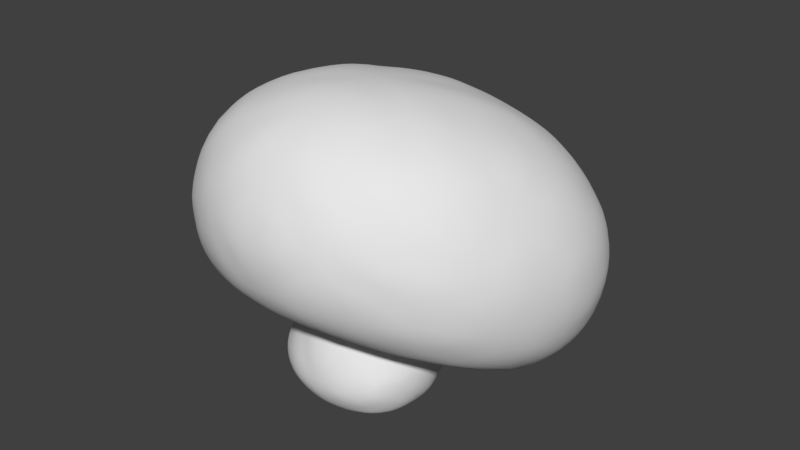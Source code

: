 # Source: MegaMushroom_.blend  (saved by Blender 2.79.0; exported with 4.5.12 LTS)
import bpy
from mathutils import Matrix  # noqa: F401  (used for matrix-valued properties, if any)

bpy.ops.wm.read_factory_settings(use_empty=True)
scene = bpy.context.scene
scene.name = 'Scene'

# ---- collections
col_collection_1 = bpy.data.collections.new('Collection 1'); scene.collection.children.link(col_collection_1)

# ---- materials (node trees are filled in below, after node groups)
mat_obj_big_kinoko = bpy.data.materials.new('obj_big_kinoko')
mat_obj_big_kinoko.alpha_threshold = 0.0
mat_obj_big_kinoko.use_transparent_shadow = False
mat_obj_big_kinoko.roughness = 0.5

# ---- material node trees

# ---- world
world_world = bpy.data.worlds.new('World'); scene.world = world_world
world_world.color = (0.05088, 0.05088, 0.05088)
world_world.use_sun_shadow = False
world_world.sun_shadow_jitter_overblur = 0.0
world_world.cycles.sampling_method = 'MANUAL'

# ---- meshes
me_polygon0_001 = bpy.data.meshes.new('polygon0.001')
me_polygon0_001.from_pydata([(-15.63, 40.47, 5.938), (-34.11, 33.09, 10.67), (-25.87, 33.81, -6.746), (-40.11, 26.65, -3.532), (-30.98, 26.82, -18.28), (-42.14, 15.57, -20.27), (-29.0, 17.25, -30.59), (-34.97, 3.704, -36.07), (-19.14, 11.62, -40.11), (-18.13, -3.298, -47.02), (-7.283, 8.402, -44.89), (0.001297, -6.242, -50.71), (7.283, 8.402, -44.89), (18.13, -3.298, -47.02), (19.14, 11.62, -40.11), (34.97, 3.704, -36.07), (29.0, 17.25, -30.59), (42.14, 15.57, -20.27), (30.98, 26.82, -18.28), (40.11, 26.65, -3.532), (25.87, 33.81, -6.746), (34.11, 33.09, 10.67), (15.63, 40.47, 5.938), (19.45, 39.75, 22.34), (0.0, 42.28, 9.195), (0.0, 42.56, 26.79), (-19.45, 39.75, 22.34), (13.16, -12.92, 4.989), (18.65, -19.73, 13.59), (0.0, 11.8, 14.42), (-20.1, -36.36, -17.72), (-37.08, -29.17, -5.587), (-26.92, -29.45, 1.238), (-42.86, -20.11, 10.09), (-30.22, -23.57, 11.41), (-30.32, -15.29, 25.5), (-20.54, -15.97, 25.5), (-11.78, -8.115, 40.67), (0.0, -11.91, 32.96), (11.78, -8.115, 40.67), (20.54, -15.97, 25.5), (30.32, -15.29, 25.5), (30.22, -23.57, 11.41), (42.86, -20.11, 10.09), (26.92, -29.45, 1.238), (37.08, -29.17, -5.587), (20.1, -36.36, -17.72), (-18.65, -19.73, 13.59), (-13.16, -12.92, 4.989), (-35.16, -9.219, 31.52), (-46.7, -6.048, 19.01), (-50.22, -12.89, 1.52), (-49.98, 6.659, 10.89), (-52.51, -1.887, -5.263), (-49.26, 12.99, -5.836), (-47.58, 2.8, -21.98), (35.16, -9.219, 31.52), (37.39, 3.932, 35.39), (46.7, -6.048, 19.01), (43.68, 12.45, 25.29), (49.98, 6.659, 10.89), (43.52, 21.5, 12.1), (49.26, 12.99, -5.836), (0.0, -38.26, -24.23), (17.92, -35.49, -32.3), (0.0, -37.47, -34.8), (12.42, -30.41, -41.85), (0.0, -30.79, -44.16), (0.001297, -19.68, -50.07), (-12.42, -30.41, -41.85), (-24.18, -15.51, -44.65), (-29.44, -26.88, -35.97), (-16.56, 25.19, -29.07), (-1e-06, 21.08, -35.98), (0.0, 30.6, -25.27), (16.56, 25.19, -29.07), (14.78, 35.96, -10.42), (-14.78, 35.96, -10.42), (0.0, 37.28, -11.45), (14.61, -32.68, -6.517), (0.0, -36.04, -13.02), (7.484, -13.62, 10.48), (-7.484, -13.62, 10.48), (-17.92, -35.49, -32.3), (-33.42, -30.58, -24.26), (-44.99, -22.59, -11.61), (-18.88, 1.812, 46.28), (0.0, 1.137, 49.18), (18.88, 1.812, 46.28), (-14.61, -32.68, -6.517), (-48.77, -10.84, -18.1), (-38.88, -8.107, -34.47), (-40.02, -20.26, -28.72), (50.22, -12.89, 1.52), (48.77, -10.84, -18.1), (44.99, -22.59, -11.61), (40.02, -20.26, -28.72), (33.42, -30.58, -24.26), (29.44, -26.88, -35.97), (-31.63, 17.48, 38.76), (-16.64, 32.87, 40.38), (-15.77, 16.66, 48.95), (0.0, 33.45, 42.97), (0.0, 16.76, 50.71), (15.77, 16.66, 48.95), (-43.52, 21.5, 12.1), (-43.68, 12.45, 25.29), (-37.39, 3.932, 35.39), (-33.12, 29.69, 29.58), (52.51, -1.887, -5.263), (47.58, 2.8, -21.98), (16.64, 32.87, 40.38), (31.63, 17.48, 38.76), (38.88, -8.107, -34.47), (24.18, -15.51, -44.65), (33.12, 29.69, 29.58)], [], [(2, 1, 0), (3, 1, 2), (4, 3, 2), (5, 3, 4), (6, 5, 4), (7, 5, 6), (8, 7, 6), (9, 7, 8), (10, 9, 8), (11, 9, 10), (12, 11, 10), (13, 11, 12), (14, 13, 12), (15, 13, 14), (16, 15, 14), (17, 15, 16), (18, 17, 16), (19, 17, 18), (20, 19, 18), (21, 19, 20), (22, 21, 20), (23, 21, 22), (24, 23, 22), (25, 23, 24), (26, 25, 24), (29, 28, 27), (32, 31, 30), (33, 31, 32), (34, 33, 32), (35, 33, 34), (36, 35, 34), (37, 35, 36), (38, 37, 36), (39, 37, 38), (40, 39, 38), (41, 39, 40), (42, 41, 40), (43, 41, 42), (44, 43, 42), (45, 43, 44), (46, 45, 44), (48, 47, 29), (50, 33, 49), (51, 33, 50), (52, 51, 50), (53, 51, 52), (54, 53, 52), (55, 53, 54), (5, 55, 54), (58, 57, 56), (59, 57, 58), (60, 59, 58), (61, 59, 60), (62, 61, 60), (19, 61, 62), (17, 19, 62), (65, 64, 63), (66, 64, 65), (67, 66, 65), (68, 66, 67), (69, 68, 67), (70, 68, 69), (71, 70, 69), (72, 8, 6), (73, 8, 72), (74, 73, 72), (75, 73, 74), (76, 75, 74), (18, 75, 76), (20, 18, 76), (77, 74, 72), (78, 74, 77), (24, 78, 77), (76, 78, 24), (22, 76, 24), (20, 76, 22), (79, 46, 44), (80, 46, 79), (81, 80, 79), (82, 80, 81), (38, 82, 81), (36, 82, 38), (30, 83, 63), (84, 83, 30), (31, 84, 30), (85, 84, 31), (33, 85, 31), (37, 86, 49), (87, 86, 37), (39, 87, 37), (88, 87, 39), (56, 88, 39), (80, 63, 46), (30, 63, 80), (89, 30, 80), (32, 30, 89), (82, 32, 89), (91, 90, 55), (92, 90, 91), (71, 92, 91), (84, 92, 71), (83, 84, 71), (95, 94, 93), (96, 94, 95), (97, 96, 95), (98, 96, 97), (64, 98, 97), (101, 100, 99), (102, 100, 101), (103, 102, 101), (104, 102, 103), (87, 104, 103), (54, 3, 5), (105, 3, 54), (52, 105, 54), (106, 105, 52), (50, 106, 52), (7, 55, 5), (91, 55, 7), (70, 91, 7), (71, 91, 70), (107, 50, 49), (106, 50, 107), (99, 106, 107), (108, 106, 99), (93, 60, 58), (109, 60, 93), (94, 109, 93), (110, 109, 94), (102, 25, 100), (111, 25, 102), (104, 111, 102), (112, 111, 104), (110, 15, 17), (113, 15, 110), (94, 113, 110), (96, 113, 94), (4, 72, 6), (77, 72, 4), (2, 77, 4), (0, 77, 2), (81, 40, 38), (42, 40, 81), (44, 42, 81), (65, 69, 67), (83, 69, 65), (63, 83, 65), (105, 1, 3), (108, 1, 105), (106, 108, 105), (73, 10, 8), (12, 10, 73), (14, 12, 73), (75, 14, 73), (16, 14, 75), (18, 16, 75), (100, 108, 99), (26, 108, 100), (25, 26, 100), (62, 110, 17), (109, 110, 62), (60, 109, 62), (86, 107, 49), (101, 107, 86), (87, 101, 86), (26, 1, 108), (0, 1, 26), (24, 0, 26), (104, 57, 112), (88, 57, 104), (87, 88, 104), (15, 114, 13), (113, 114, 15), (34, 82, 36), (32, 82, 34), (98, 113, 96), (114, 113, 98), (90, 53, 55), (51, 53, 90), (43, 95, 93), (45, 95, 43), (115, 111, 112), (23, 111, 115), (41, 56, 39), (43, 56, 41), (43, 58, 56), (93, 58, 43), (92, 85, 90), (84, 85, 92), (46, 64, 97), (63, 64, 46), (21, 61, 19), (115, 61, 21), (115, 59, 61), (112, 59, 115), (51, 85, 33), (90, 85, 51), (49, 35, 37), (33, 35, 49), (114, 66, 68), (98, 66, 114), (13, 68, 11), (114, 68, 13), (9, 68, 70), (11, 68, 9), (45, 97, 95), (46, 97, 45), (70, 7, 9), (107, 101, 99), (88, 56, 57), (23, 115, 21), (89, 80, 82), (79, 44, 81), (83, 71, 69), (64, 66, 98), (0, 24, 77), (78, 76, 74), (87, 103, 101), (25, 111, 23), (112, 57, 59)])
me_polygon0_001.polygons.foreach_set('use_smooth', [True] * 220)
_uv = me_polygon0_001.uv_layers.new(name='polygon0_UVs0')
_uv.uv.foreach_set('vector', [0.4915, 0.5819, 0.4915, 0.5819, 0.4915, 0.5819, 0.4915, 0.5819, 0.4915, 0.5819, 0.4915, 0.5819, 0.4915, 0.5819, 0.4915, 0.5819, 0.4915, 0.5819, 0.4915, 0.5819, 0.4915, 0.5819, 0.4915, 0.5819, 0.4915, 0.5819, 0.4915, 0.5819, 0.4915, 0.5819, 0.4915, 0.5819, 0.4915, 0.5819, 0.4915, 0.5819, 0.4915, 0.5819, 0.4915, 0.5819, 0.4915, 0.5819, 0.4915, 0.5819, 0.4915, 0.5819, 0.4915, 0.5819, 0.4915, 0.5819, 0.4915, 0.5819, 0.4915, 0.5819, 0.4915, 0.5819, 0.4915, 0.5819, 0.4915, 0.5819, 0.4915, 0.5819, 0.4915, 0.5819, 0.4915, 0.5819, 0.4915, 0.5819, 0.4915, 0.5819, 0.4915, 0.5819, 0.4915, 0.5819, 0.4915, 0.5819, 0.4915, 0.5819, 0.4915, 0.5819, 0.4915, 0.5819, 0.4915, 0.5819, 0.4915, 0.5819, 0.4915, 0.5819, 0.4915, 0.5819, 0.4915, 0.5819, 0.4915, 0.5819, 0.4915, 0.5819, 0.4915, 0.5819, 0.4915, 0.5819, 0.4915, 0.5819, 0.4915, 0.5819, 0.4915, 0.5819, 0.4915, 0.5819, 0.4915, 0.5819, 0.4915, 0.5819, 0.4915, 0.5819, 0.4915, 0.5819, 0.4915, 0.5819, 0.4915, 0.5819, 0.4915, 0.5819, 0.4915, 0.5819, 0.4915, 0.5819, 0.4915, 0.5819, 0.4915, 0.5819, 0.4915, 0.5819, 0.4915, 0.5819, 0.4915, 0.5819, 0.4915, 0.5819, 0.4915, 0.5819, 0.4915, 0.5819, 0.4915, 0.5819, 0.4915, 0.5819, 0.4915, 0.5819, 0.4915, 0.5819, 1.005, 1.978, 0.6041, 0.9072, 0.6614, 1.443, 0.1328, 0.04938, 0.2208, 0.09381, 0.2746, 0.09991, 0.09772, 0.1585, 0.2208, 0.09381, 0.1328, 0.04938, 0.06165, 0.0495, 0.09772, 0.1585, 0.1328, 0.04938, 0.0285, 0.1238, 0.09772, 0.1585, 0.06165, 0.0495, 0.005676, 0.03198, 0.0285, 0.1238, 0.06165, 0.0495, -0.06042, 0.1075, 0.0285, 0.1238, 0.005676, 0.03198, -0.05658, 0.02051, -0.06042, 0.1075, 0.005676, 0.03198, -0.06042, 0.1075, -0.06042, 0.1075, -0.05658, 0.02051, 0.005676, 0.03198, -0.06042, 0.1075, -0.05658, 0.02051, 0.0285, 0.1238, -0.06042, 0.1075, 0.005676, 0.03198, 0.06165, 0.0495, 0.0285, 0.1238, 0.005676, 0.03198, 0.09772, 0.1585, 0.0285, 0.1238, 0.06165, 0.0495, 0.1328, 0.04938, 0.09772, 0.1585, 0.06165, 0.0495, 0.2208, 0.09381, 0.09772, 0.1585, 0.1328, 0.04938, 0.2746, 0.09991, 0.2208, 0.09381, 0.1328, 0.04938, 0.6614, 1.443, 0.5999, 0.9225, 1.005, 1.978, -0.01434, 0.6934, 0.2072, 0.548, -0.1743, 0.5451, 0.2815, 0.7319, 0.2072, 0.548, -0.01434, 0.6934, 0.01697, 0.959, 0.2815, 0.7319, -0.01434, 0.6934, 0.3051, 0.9598, 0.2815, 0.7319, 0.01697, 0.959, 0.214, 1.197, 0.3051, 0.9598, 0.01697, 0.959, 0.513, 1.172, 0.3051, 0.9598, 0.214, 1.197, 0.4033, 1.357, 0.513, 1.172, 0.214, 1.197, -0.01434, 0.6934, -0.3154, 0.713, -0.1743, 0.5451, -0.2277, 0.9298, -0.3154, 0.713, -0.01434, 0.6934, 0.01697, 0.959, -0.2277, 0.9298, -0.01434, 0.6934, -0.09937, 1.181, -0.2277, 0.9298, 0.01697, 0.959, 0.214, 1.197, -0.09937, 1.181, 0.01697, 0.959, 0.08984, 1.391, -0.09937, 1.181, 0.214, 1.197, 0.4033, 1.357, 0.08984, 1.391, 0.214, 1.197, 0.0003052, 0.6682, 0.2855, 0.7192, 0.0003052, 0.6481, 0.198, 0.8493, 0.2855, 0.7192, 0.0003052, 0.6682, 0.0003052, 0.8395, 0.198, 0.8493, 0.0003052, 0.6682, 0.0003052, 1.124, 0.198, 0.8493, 0.0003052, 0.8395, -0.1974, 0.8493, 0.0003052, 1.124, 0.0003052, 0.8395, -0.3845, 1.231, 0.0003052, 1.124, -0.1974, 0.8493, -0.4682, 0.9398, -0.3845, 1.231, -0.1974, 0.8493, -0.2603, 1.131, -0.3, 1.326, -0.4517, 1.158, -0.00531, 1.253, -0.3, 1.326, -0.2603, 1.131, -0.00531, 1.064, -0.00531, 1.253, -0.2603, 1.131, 0.2497, 1.131, -0.00531, 1.253, -0.00531, 1.064, 0.2223, 0.8022, 0.2497, 1.131, -0.00531, 1.064, 0.4716, 0.9409, 0.2497, 1.131, 0.2223, 0.8022, 0.393, 0.7374, 0.4716, 0.9409, 0.2223, 0.8022, -0.2328, 0.8022, -0.00531, 1.064, -0.2603, 1.131, -0.00531, 0.8203, -0.00531, 1.064, -0.2328, 0.8022, -0.00531, 0.4562, -0.00531, 0.8203, -0.2328, 0.8022, 0.2223, 0.8022, -0.00531, 0.8203, -0.00531, 0.4562, 0.2354, 0.5137, 0.2223, 0.8022, -0.00531, 0.4562, 0.393, 0.7374, 0.2223, 0.8022, 0.2354, 0.5137, 0.2075, 0.03082, 0.2746, 0.09991, 0.1328, 0.04938, 0.2717, 0.01953, 0.2746, 0.09991, 0.2075, 0.03082, 0.05627, 0.007019, 0.2717, 0.01953, 0.2075, 0.03082, 0.05627, 0.007019, 0.2717, 0.01953, 0.05627, 0.007019, -0.05658, 0.02051, 0.05627, 0.007019, 0.05627, 0.007019, 0.005676, 0.03198, 0.05627, 0.007019, -0.05658, 0.02051, 0.5077, 0.3592, 0.5077, 0.3592, 0.5077, 0.3592, 0.5077, 0.3592, 0.5077, 0.3592, 0.5077, 0.3592, 0.5077, 0.3592, 0.5077, 0.3592, 0.5077, 0.3592, 0.5077, 0.3592, 0.5077, 0.3592, 0.5077, 0.3592, 0.5077, 0.3592, 0.5077, 0.3592, 0.5077, 0.3592, 0.4719, 0.1265, 0.2817, 0.5251, 0.4045, 0.4726, 0.2754, 0.4855, 0.2817, 0.5251, 0.4719, 0.1265, 0.4719, 0.1265, 0.2754, 0.4855, 0.4719, 0.1265, 0.2817, 0.5251, 0.2754, 0.4855, 0.4719, 0.1265, 0.4045, 0.4726, 0.2817, 0.5251, 0.4719, 0.1265, 0.2717, 0.01953, 0.337, 0.09515, 0.2746, 0.09991, 0.2746, 0.09991, 0.337, 0.09515, 0.2717, 0.01953, 0.2075, 0.03082, 0.2746, 0.09991, 0.2717, 0.01953, 0.1328, 0.04938, 0.2746, 0.09991, 0.2075, 0.03082, 0.05627, 0.007019, 0.1328, 0.04938, 0.2075, 0.03082, 0.4915, 0.5819, 0.4915, 0.5819, 0.4915, 0.5819, 0.4915, 0.5819, 0.4915, 0.5819, 0.4915, 0.5819, 0.4915, 0.5819, 0.4915, 0.5819, 0.4915, 0.5819, 0.4915, 0.5819, 0.4915, 0.5819, 0.4915, 0.5819, 0.4915, 0.5819, 0.4915, 0.5819, 0.4915, 0.5819, 0.4915, 0.5819, 0.4915, 0.5819, 0.4915, 0.5819, 0.4915, 0.5819, 0.4915, 0.5819, 0.4915, 0.5819, 0.4915, 0.5819, 0.4915, 0.5819, 0.4915, 0.5819, 0.4915, 0.5819, 0.4915, 0.5819, 0.4915, 0.5819, 0.4915, 0.5819, 0.4915, 0.5819, 0.4915, 0.5819, -0.2382, 0.7446, -0.2512, 1.14, -0.4775, 0.765, 0.0, 1.08, -0.2512, 1.14, -0.2382, 0.7446, 0.0, 0.7469, 0.0, 1.08, -0.2382, 0.7446, 0.2381, 0.7446, 0.0, 1.08, 0.0, 0.7469, 0.0, 0.3597, 0.2381, 0.7446, 0.0, 0.7469, 0.214, 1.197, 0.08984, 1.391, 0.4033, 1.357, -0.09937, 1.181, 0.08984, 1.391, 0.214, 1.197, 0.01697, 0.959, -0.09937, 1.181, 0.214, 1.197, -0.2277, 0.9298, -0.09937, 1.181, 0.01697, 0.959, -0.01434, 0.6934, -0.2277, 0.9298, 0.01697, 0.959, 0.4915, 0.5819, 0.4915, 0.5819, 0.4915, 0.5819, 0.4915, 0.5819, 0.4915, 0.5819, 0.4915, 0.5819, 0.4915, 0.5819, 0.4915, 0.5819, 0.4915, 0.5819, 0.4915, 0.5819, 0.4915, 0.5819, 0.4915, 0.5819, -0.3154, 0.713, -0.01434, 0.6934, -0.1743, 0.5451, -0.2277, 0.9298, -0.01434, 0.6934, -0.3154, 0.713, -0.454, 0.8965, -0.2277, 0.9298, -0.3154, 0.713, -0.3929, 1.137, -0.2277, 0.9298, -0.454, 0.8965, 0.2815, 0.7319, 0.01697, 0.959, -0.01434, 0.6934, 0.3051, 0.9598, 0.01697, 0.959, 0.2815, 0.7319, 0.5485, 0.9267, 0.3051, 0.9598, 0.2815, 0.7319, 0.513, 1.172, 0.3051, 0.9598, 0.5485, 0.9267, 0.0, 1.08, 0.0, 1.365, -0.2512, 1.14, 0.2512, 1.14, 0.0, 1.365, 0.0, 1.08, 0.2381, 0.7446, 0.2512, 1.14, 0.0, 1.08, 0.4775, 0.765, 0.2512, 1.14, 0.2381, 0.7446, 0.4915, 0.5819, 0.4915, 0.5819, 0.4915, 0.5819, 0.4915, 0.5819, 0.4915, 0.5819, 0.4915, 0.5819, 0.4915, 0.5819, 0.4915, 0.5819, 0.4915, 0.5819, 0.4915, 0.5819, 0.4915, 0.5819, 0.4915, 0.5819, -0.4822, 0.9409, -0.2603, 1.131, -0.4517, 1.158, -0.2328, 0.8022, -0.2603, 1.131, -0.4822, 0.9409, -0.4036, 0.7374, -0.2328, 0.8022, -0.4822, 0.9409, -0.246, 0.5137, -0.2328, 0.8022, -0.4036, 0.7374, 0.05627, 0.007019, 0.005676, 0.03198, -0.05658, 0.02051, 0.06165, 0.0495, 0.005676, 0.03198, 0.05627, 0.007019, 0.1328, 0.04938, 0.06165, 0.0495, 0.05627, 0.007019, 0.0003052, 0.6682, -0.1974, 0.8493, 0.0003052, 0.8395, -0.2849, 0.7192, -0.1974, 0.8493, 0.0003052, 0.6682, 0.0003052, 0.6481, -0.2849, 0.7192, 0.0003052, 0.6682, -0.09937, 1.181, -0.1563, 1.373, 0.08984, 1.391, -0.3929, 1.137, -0.1563, 1.373, -0.09937, 1.181, -0.2277, 0.9298, -0.3929, 1.137, -0.09937, 1.181, -0.00531, 1.253, -0.1174, 1.388, -0.3, 1.326, 0.1068, 1.388, -0.1174, 1.388, -0.00531, 1.253, 0.2894, 1.326, 0.1068, 1.388, -0.00531, 1.253, 0.2497, 1.131, 0.2894, 1.326, -0.00531, 1.253, 0.4412, 1.158, 0.2894, 1.326, 0.2497, 1.131, 0.4716, 0.9409, 0.4412, 1.158, 0.2497, 1.131, -0.2512, 1.14, -0.5, 1.026, -0.4775, 0.765, -0.2798, 1.317, -0.5, 1.026, -0.2512, 1.14, 0.0, 1.365, -0.2798, 1.317, -0.2512, 1.14, 0.214, 1.197, 0.513, 1.172, 0.4033, 1.357, 0.3051, 0.9598, 0.513, 1.172, 0.214, 1.197, 0.01697, 0.959, 0.3051, 0.9598, 0.214, 1.197, -0.2733, 0.5237, -0.5396, 0.5568, -0.5502, 0.4522, -0.2286, 0.7364, -0.5396, 0.5568, -0.2733, 0.5237, -0.001892, 0.5132, -0.2286, 0.7364, -0.2733, 0.5237, 0.4915, 0.5819, 0.4915, 0.5819, 0.4915, 0.5819, 0.4915, 0.5819, 0.4915, 0.5819, 0.4915, 0.5819, 0.4915, 0.5819, 0.4915, 0.5819, 0.4915, 0.5819, 0.2249, 0.7364, 0.5358, 0.5568, 0.4171, 0.7492, 0.2696, 0.5237, 0.5358, 0.5568, 0.2249, 0.7364, -0.001892, 0.5132, 0.2696, 0.5237, 0.2249, 0.7364, 0.4915, 0.5819, 0.4915, 0.5819, 0.4915, 0.5819, 0.4915, 0.5819, 0.4915, 0.5819, 0.4915, 0.5819, 0.06165, 0.0495, 0.05627, 0.007019, 0.005676, 0.03198, 0.1328, 0.04938, 0.05627, 0.007019, 0.06165, 0.0495, 0.4915, 0.5819, 0.4915, 0.5819, 0.4915, 0.5819, 0.4915, 0.5819, 0.4915, 0.5819, 0.4915, 0.5819, 0.5485, 0.9267, 0.3051, 0.9598, 0.513, 1.172, 0.2815, 0.7319, 0.3051, 0.9598, 0.5485, 0.9267, 0.5077, 0.3592, 0.5077, 0.3592, 0.5077, 0.3592, 0.5077, 0.3592, 0.5077, 0.3592, 0.5077, 0.3592, 0.5, 1.026, 0.2512, 1.14, 0.4775, 0.765, 0.2798, 1.317, 0.2512, 1.14, 0.5, 1.026, 0.3931, 0.1588, 0.3617, 0.6055, 0.3466, 0.1001, 0.429, 0.6348, 0.3617, 0.6055, 0.3931, 0.1588, 0.2072, 0.548, -0.01434, 0.6934, -0.1743, 0.5451, 0.2815, 0.7319, -0.01434, 0.6934, 0.2072, 0.548, 0.4915, 0.5819, 0.4915, 0.5819, 0.4915, 0.5819, 0.4915, 0.5819, 0.4915, 0.5819, 0.4915, 0.5819, 0.5077, 0.3592, 0.5077, 0.3592, 0.5077, 0.3592, 0.5077, 0.3592, 0.5077, 0.3592, 0.5077, 0.3592, -0.1563, 1.373, -0.09937, 1.181, 0.08984, 1.391, -0.3929, 1.137, -0.09937, 1.181, -0.1563, 1.373, -0.3929, 1.137, -0.2277, 0.9298, -0.09937, 1.181, -0.454, 0.8965, -0.2277, 0.9298, -0.3929, 1.137, 0.4915, 0.5819, 0.4915, 0.5819, 0.4915, 0.5819, 0.4915, 0.5819, 0.4915, 0.5819, 0.4915, 0.5819, 0.3617, 0.6055, 0.3931, 0.1588, 0.3466, 0.1001, 0.429, 0.6348, 0.3931, 0.1588, 0.3617, 0.6055, 0.3851, 1.231, 0.198, 0.8493, 0.0003052, 1.124, 0.4688, 0.9398, 0.198, 0.8493, 0.3851, 1.231, 0.2889, 1.544, 0.0003052, 1.124, 0.0003052, 1.469, 0.3851, 1.231, 0.0003052, 1.124, 0.2889, 1.544, -0.2883, 1.544, 0.0003052, 1.124, -0.3845, 1.231, 0.0003052, 1.469, 0.0003052, 1.124, -0.2883, 1.544, 0.5077, 0.3592, 0.5077, 0.3592, 0.5077, 0.3592, 0.5077, 0.3592, 0.5077, 0.3592, 0.5077, 0.3592, 0.4915, 0.5819, 0.4915, 0.5819, 0.4915, 0.5819, -0.5396, 0.5568, -0.2286, 0.7364, -0.4209, 0.7492, 0.2696, 0.5237, 0.5465, 0.4522, 0.5358, 0.5568, 0.4915, 0.5819, 0.4915, 0.5819, 0.4915, 0.5819, 0.2075, 0.03082, 0.2717, 0.01953, 0.05627, 0.007019, 0.2075, 0.03082, 0.1328, 0.04938, 0.05627, 0.007019, -0.2849, 0.7192, -0.4682, 0.9398, -0.1974, 0.8493, 0.2855, 0.7192, 0.198, 0.8493, 0.4688, 0.9398, -0.246, 0.5137, -0.00531, 0.4562, -0.2328, 0.8022, -0.00531, 0.8203, 0.2223, 0.8022, -0.00531, 1.064, 0.0, 0.3597, 0.0, 0.7469, -0.2382, 0.7446, 0.0, 1.365, 0.2512, 1.14, 0.2798, 1.317, -0.454, 0.8965, -0.3154, 0.713, -0.2277, 0.9298])
_uv.active_render = True
_uv = me_polygon0_001.uv_layers.new(name='UVMap')
_uv.uv.foreach_set('vector', [0.4915, 0.5819, 0.4915, 0.5819, 0.4915, 0.5819, 0.4915, 0.5819, 0.4915, 0.5819, 0.4915, 0.5819, 0.4915, 0.5819, 0.4915, 0.5819, 0.4915, 0.5819, 0.4915, 0.5819, 0.4915, 0.5819, 0.4915, 0.5819, 0.4915, 0.5819, 0.4915, 0.5819, 0.4915, 0.5819, 0.4915, 0.5819, 0.4915, 0.5819, 0.4915, 0.5819, 0.4915, 0.5819, 0.4915, 0.5819, 0.4915, 0.5819, 0.4915, 0.5819, 0.4915, 0.5819, 0.4915, 0.5819, 0.4915, 0.5819, 0.4915, 0.5819, 0.4915, 0.5819, 0.4915, 0.5819, 0.4915, 0.5819, 0.4915, 0.5819, 0.4915, 0.5819, 0.4915, 0.5819, 0.4915, 0.5819, 0.4915, 0.5819, 0.4915, 0.5819, 0.4915, 0.5819, 0.4915, 0.5819, 0.4915, 0.5819, 0.4915, 0.5819, 0.4915, 0.5819, 0.4915, 0.5819, 0.4915, 0.5819, 0.4915, 0.5819, 0.4915, 0.5819, 0.4915, 0.5819, 0.4915, 0.5819, 0.4915, 0.5819, 0.4915, 0.5819, 0.4915, 0.5819, 0.4915, 0.5819, 0.4915, 0.5819, 0.4915, 0.5819, 0.4915, 0.5819, 0.4915, 0.5819, 0.4915, 0.5819, 0.4915, 0.5819, 0.4915, 0.5819, 0.4915, 0.5819, 0.4915, 0.5819, 0.4915, 0.5819, 0.4915, 0.5819, 0.4915, 0.5819, 0.4915, 0.5819, 0.4915, 0.5819, 0.4915, 0.5819, 0.4915, 0.5819, 0.4915, 0.5819, 0.4915, 0.5819, 0.4915, 0.5819, 0.4915, 0.5819, 0.4915, 0.5819, 0.4915, 0.5819, 0.4915, 0.5819, 0.4915, 0.5819, 0.4915, 0.5819, 1.005, 1.978, 0.6041, 0.9072, 0.6614, 1.443, 0.1328, 0.04938, 0.2208, 0.09381, 0.2746, 0.09991, 0.09772, 0.1585, 0.2208, 0.09381, 0.1328, 0.04938, 0.06165, 0.0495, 0.09772, 0.1585, 0.1328, 0.04938, 0.0285, 0.1238, 0.09772, 0.1585, 0.06165, 0.0495, 0.005676, 0.03198, 0.0285, 0.1238, 0.06165, 0.0495, -0.06042, 0.1075, 0.0285, 0.1238, 0.005676, 0.03198, -0.05658, 0.02051, -0.06042, 0.1075, 0.005676, 0.03198, -0.06042, 0.1075, -0.06042, 0.1075, -0.05658, 0.02051, 0.005676, 0.03198, -0.06042, 0.1075, -0.05658, 0.02051, 0.0285, 0.1238, -0.06042, 0.1075, 0.005676, 0.03198, 0.06165, 0.0495, 0.0285, 0.1238, 0.005676, 0.03198, 0.09772, 0.1585, 0.0285, 0.1238, 0.06165, 0.0495, 0.1328, 0.04938, 0.09772, 0.1585, 0.06165, 0.0495, 0.2208, 0.09381, 0.09772, 0.1585, 0.1328, 0.04938, 0.2746, 0.09991, 0.2208, 0.09381, 0.1328, 0.04938, 0.6614, 1.443, 0.5999, 0.9225, 1.005, 1.978, -0.01434, 0.6934, 0.2072, 0.548, -0.1743, 0.5451, 0.2815, 0.7319, 0.2072, 0.548, -0.01434, 0.6934, 0.01697, 0.959, 0.2815, 0.7319, -0.01434, 0.6934, 0.3051, 0.9598, 0.2815, 0.7319, 0.01697, 0.959, 0.214, 1.197, 0.3051, 0.9598, 0.01697, 0.959, 0.513, 1.172, 0.3051, 0.9598, 0.214, 1.197, 0.4033, 1.357, 0.513, 1.172, 0.214, 1.197, -0.01434, 0.6934, -0.3154, 0.713, -0.1743, 0.5451, -0.2277, 0.9298, -0.3154, 0.713, -0.01434, 0.6934, 0.01697, 0.959, -0.2277, 0.9298, -0.01434, 0.6934, -0.09937, 1.181, -0.2277, 0.9298, 0.01697, 0.959, 0.214, 1.197, -0.09937, 1.181, 0.01697, 0.959, 0.08984, 1.391, -0.09937, 1.181, 0.214, 1.197, 0.4033, 1.357, 0.08984, 1.391, 0.214, 1.197, 0.0003052, 0.6682, 0.2855, 0.7192, 0.0003052, 0.6481, 0.198, 0.8493, 0.2855, 0.7192, 0.0003052, 0.6682, 0.0003052, 0.8395, 0.198, 0.8493, 0.0003052, 0.6682, 0.0003052, 1.124, 0.198, 0.8493, 0.0003052, 0.8395, -0.1974, 0.8493, 0.0003052, 1.124, 0.0003052, 0.8395, -0.3845, 1.231, 0.0003052, 1.124, -0.1974, 0.8493, -0.4682, 0.9398, -0.3845, 1.231, -0.1974, 0.8493, -0.2603, 1.131, -0.3, 1.326, -0.4517, 1.158, -0.00531, 1.253, -0.3, 1.326, -0.2603, 1.131, -0.00531, 1.064, -0.00531, 1.253, -0.2603, 1.131, 0.2497, 1.131, -0.00531, 1.253, -0.00531, 1.064, 0.2223, 0.8022, 0.2497, 1.131, -0.00531, 1.064, 0.4716, 0.9409, 0.2497, 1.131, 0.2223, 0.8022, 0.393, 0.7374, 0.4716, 0.9409, 0.2223, 0.8022, -0.2328, 0.8022, -0.00531, 1.064, -0.2603, 1.131, -0.00531, 0.8203, -0.00531, 1.064, -0.2328, 0.8022, -0.00531, 0.4562, -0.00531, 0.8203, -0.2328, 0.8022, 0.2223, 0.8022, -0.00531, 0.8203, -0.00531, 0.4562, 0.2354, 0.5137, 0.2223, 0.8022, -0.00531, 0.4562, 0.393, 0.7374, 0.2223, 0.8022, 0.2354, 0.5137, 0.2075, 0.03082, 0.2746, 0.09991, 0.1328, 0.04938, 0.2717, 0.01953, 0.2746, 0.09991, 0.2075, 0.03082, 0.05627, 0.007019, 0.2717, 0.01953, 0.2075, 0.03082, 0.05627, 0.007019, 0.2717, 0.01953, 0.05627, 0.007019, -0.05658, 0.02051, 0.05627, 0.007019, 0.05627, 0.007019, 0.005676, 0.03198, 0.05627, 0.007019, -0.05658, 0.02051, 0.5077, 0.3592, 0.5077, 0.3592, 0.5077, 0.3592, 0.5077, 0.3592, 0.5077, 0.3592, 0.5077, 0.3592, 0.5077, 0.3592, 0.5077, 0.3592, 0.5077, 0.3592, 0.5077, 0.3592, 0.5077, 0.3592, 0.5077, 0.3592, 0.5077, 0.3592, 0.5077, 0.3592, 0.5077, 0.3592, 0.4719, 0.1265, 0.2817, 0.5251, 0.4045, 0.4726, 0.2754, 0.4855, 0.2817, 0.5251, 0.4719, 0.1265, 0.4719, 0.1265, 0.2754, 0.4855, 0.4719, 0.1265, 0.2817, 0.5251, 0.2754, 0.4855, 0.4719, 0.1265, 0.4045, 0.4726, 0.2817, 0.5251, 0.4719, 0.1265, 0.2717, 0.01953, 0.337, 0.09515, 0.2746, 0.09991, 0.2746, 0.09991, 0.337, 0.09515, 0.2717, 0.01953, 0.2075, 0.03082, 0.2746, 0.09991, 0.2717, 0.01953, 0.1328, 0.04938, 0.2746, 0.09991, 0.2075, 0.03082, 0.05627, 0.007019, 0.1328, 0.04938, 0.2075, 0.03082, 0.4915, 0.5819, 0.4915, 0.5819, 0.4915, 0.5819, 0.4915, 0.5819, 0.4915, 0.5819, 0.4915, 0.5819, 0.4915, 0.5819, 0.4915, 0.5819, 0.4915, 0.5819, 0.4915, 0.5819, 0.4915, 0.5819, 0.4915, 0.5819, 0.4915, 0.5819, 0.4915, 0.5819, 0.4915, 0.5819, 0.4915, 0.5819, 0.4915, 0.5819, 0.4915, 0.5819, 0.4915, 0.5819, 0.4915, 0.5819, 0.4915, 0.5819, 0.4915, 0.5819, 0.4915, 0.5819, 0.4915, 0.5819, 0.4915, 0.5819, 0.4915, 0.5819, 0.4915, 0.5819, 0.4915, 0.5819, 0.4915, 0.5819, 0.4915, 0.5819, -0.2382, 0.7446, -0.2512, 1.14, -0.4775, 0.765, 0.0, 1.08, -0.2512, 1.14, -0.2382, 0.7446, 0.0, 0.7469, 0.0, 1.08, -0.2382, 0.7446, 0.2381, 0.7446, 0.0, 1.08, 0.0, 0.7469, 0.0, 0.3597, 0.2381, 0.7446, 0.0, 0.7469, 0.214, 1.197, 0.08984, 1.391, 0.4033, 1.357, -0.09937, 1.181, 0.08984, 1.391, 0.214, 1.197, 0.01697, 0.959, -0.09937, 1.181, 0.214, 1.197, -0.2277, 0.9298, -0.09937, 1.181, 0.01697, 0.959, -0.01434, 0.6934, -0.2277, 0.9298, 0.01697, 0.959, 0.4915, 0.5819, 0.4915, 0.5819, 0.4915, 0.5819, 0.4915, 0.5819, 0.4915, 0.5819, 0.4915, 0.5819, 0.4915, 0.5819, 0.4915, 0.5819, 0.4915, 0.5819, 0.4915, 0.5819, 0.4915, 0.5819, 0.4915, 0.5819, -0.3154, 0.713, -0.01434, 0.6934, -0.1743, 0.5451, -0.2277, 0.9298, -0.01434, 0.6934, -0.3154, 0.713, -0.454, 0.8965, -0.2277, 0.9298, -0.3154, 0.713, -0.3929, 1.137, -0.2277, 0.9298, -0.454, 0.8965, 0.2815, 0.7319, 0.01697, 0.959, -0.01434, 0.6934, 0.3051, 0.9598, 0.01697, 0.959, 0.2815, 0.7319, 0.5485, 0.9267, 0.3051, 0.9598, 0.2815, 0.7319, 0.513, 1.172, 0.3051, 0.9598, 0.5485, 0.9267, 0.0, 1.08, 0.0, 1.365, -0.2512, 1.14, 0.2512, 1.14, 0.0, 1.365, 0.0, 1.08, 0.2381, 0.7446, 0.2512, 1.14, 0.0, 1.08, 0.4775, 0.765, 0.2512, 1.14, 0.2381, 0.7446, 0.4915, 0.5819, 0.4915, 0.5819, 0.4915, 0.5819, 0.4915, 0.5819, 0.4915, 0.5819, 0.4915, 0.5819, 0.4915, 0.5819, 0.4915, 0.5819, 0.4915, 0.5819, 0.4915, 0.5819, 0.4915, 0.5819, 0.4915, 0.5819, -0.4822, 0.9409, -0.2603, 1.131, -0.4517, 1.158, -0.2328, 0.8022, -0.2603, 1.131, -0.4822, 0.9409, -0.4036, 0.7374, -0.2328, 0.8022, -0.4822, 0.9409, -0.246, 0.5137, -0.2328, 0.8022, -0.4036, 0.7374, 0.05627, 0.007019, 0.005676, 0.03198, -0.05658, 0.02051, 0.06165, 0.0495, 0.005676, 0.03198, 0.05627, 0.007019, 0.1328, 0.04938, 0.06165, 0.0495, 0.05627, 0.007019, 0.0003052, 0.6682, -0.1974, 0.8493, 0.0003052, 0.8395, -0.2849, 0.7192, -0.1974, 0.8493, 0.0003052, 0.6682, 0.0003052, 0.6481, -0.2849, 0.7192, 0.0003052, 0.6682, -0.09937, 1.181, -0.1563, 1.373, 0.08984, 1.391, -0.3929, 1.137, -0.1563, 1.373, -0.09937, 1.181, -0.2277, 0.9298, -0.3929, 1.137, -0.09937, 1.181, -0.00531, 1.253, -0.1174, 1.388, -0.3, 1.326, 0.1068, 1.388, -0.1174, 1.388, -0.00531, 1.253, 0.2894, 1.326, 0.1068, 1.388, -0.00531, 1.253, 0.2497, 1.131, 0.2894, 1.326, -0.00531, 1.253, 0.4412, 1.158, 0.2894, 1.326, 0.2497, 1.131, 0.4716, 0.9409, 0.4412, 1.158, 0.2497, 1.131, -0.2512, 1.14, -0.5, 1.026, -0.4775, 0.765, -0.2798, 1.317, -0.5, 1.026, -0.2512, 1.14, 0.0, 1.365, -0.2798, 1.317, -0.2512, 1.14, 0.214, 1.197, 0.513, 1.172, 0.4033, 1.357, 0.3051, 0.9598, 0.513, 1.172, 0.214, 1.197, 0.01697, 0.959, 0.3051, 0.9598, 0.214, 1.197, -0.2733, 0.5237, -0.5396, 0.5568, -0.5502, 0.4522, -0.2286, 0.7364, -0.5396, 0.5568, -0.2733, 0.5237, -0.001892, 0.5132, -0.2286, 0.7364, -0.2733, 0.5237, 0.4915, 0.5819, 0.4915, 0.5819, 0.4915, 0.5819, 0.4915, 0.5819, 0.4915, 0.5819, 0.4915, 0.5819, 0.4915, 0.5819, 0.4915, 0.5819, 0.4915, 0.5819, 0.2249, 0.7364, 0.5358, 0.5568, 0.4171, 0.7492, 0.2696, 0.5237, 0.5358, 0.5568, 0.2249, 0.7364, -0.001892, 0.5132, 0.2696, 0.5237, 0.2249, 0.7364, 0.4915, 0.5819, 0.4915, 0.5819, 0.4915, 0.5819, 0.4915, 0.5819, 0.4915, 0.5819, 0.4915, 0.5819, 0.06165, 0.0495, 0.05627, 0.007019, 0.005676, 0.03198, 0.1328, 0.04938, 0.05627, 0.007019, 0.06165, 0.0495, 0.4915, 0.5819, 0.4915, 0.5819, 0.4915, 0.5819, 0.4915, 0.5819, 0.4915, 0.5819, 0.4915, 0.5819, 0.5485, 0.9267, 0.3051, 0.9598, 0.513, 1.172, 0.2815, 0.7319, 0.3051, 0.9598, 0.5485, 0.9267, 0.5077, 0.3592, 0.5077, 0.3592, 0.5077, 0.3592, 0.5077, 0.3592, 0.5077, 0.3592, 0.5077, 0.3592, 0.5, 1.026, 0.2512, 1.14, 0.4775, 0.765, 0.2798, 1.317, 0.2512, 1.14, 0.5, 1.026, 0.3931, 0.1588, 0.3617, 0.6055, 0.3466, 0.1001, 0.429, 0.6348, 0.3617, 0.6055, 0.3931, 0.1588, 0.2072, 0.548, -0.01434, 0.6934, -0.1743, 0.5451, 0.2815, 0.7319, -0.01434, 0.6934, 0.2072, 0.548, 0.4915, 0.5819, 0.4915, 0.5819, 0.4915, 0.5819, 0.4915, 0.5819, 0.4915, 0.5819, 0.4915, 0.5819, 0.5077, 0.3592, 0.5077, 0.3592, 0.5077, 0.3592, 0.5077, 0.3592, 0.5077, 0.3592, 0.5077, 0.3592, -0.1563, 1.373, -0.09937, 1.181, 0.08984, 1.391, -0.3929, 1.137, -0.09937, 1.181, -0.1563, 1.373, -0.3929, 1.137, -0.2277, 0.9298, -0.09937, 1.181, -0.454, 0.8965, -0.2277, 0.9298, -0.3929, 1.137, 0.4915, 0.5819, 0.4915, 0.5819, 0.4915, 0.5819, 0.4915, 0.5819, 0.4915, 0.5819, 0.4915, 0.5819, 0.3617, 0.6055, 0.3931, 0.1588, 0.3466, 0.1001, 0.429, 0.6348, 0.3931, 0.1588, 0.3617, 0.6055, 0.3851, 1.231, 0.198, 0.8493, 0.0003052, 1.124, 0.4688, 0.9398, 0.198, 0.8493, 0.3851, 1.231, 0.2889, 1.544, 0.0003052, 1.124, 0.0003052, 1.469, 0.3851, 1.231, 0.0003052, 1.124, 0.2889, 1.544, -0.2883, 1.544, 0.0003052, 1.124, -0.3845, 1.231, 0.0003052, 1.469, 0.0003052, 1.124, -0.2883, 1.544, 0.5077, 0.3592, 0.5077, 0.3592, 0.5077, 0.3592, 0.5077, 0.3592, 0.5077, 0.3592, 0.5077, 0.3592, 0.4915, 0.5819, 0.4915, 0.5819, 0.4915, 0.5819, -0.5396, 0.5568, -0.2286, 0.7364, -0.4209, 0.7492, 0.2696, 0.5237, 0.5465, 0.4522, 0.5358, 0.5568, 0.4915, 0.5819, 0.4915, 0.5819, 0.4915, 0.5819, 0.2075, 0.03082, 0.2717, 0.01953, 0.05627, 0.007019, 0.2075, 0.03082, 0.1328, 0.04938, 0.05627, 0.007019, -0.2849, 0.7192, -0.4682, 0.9398, -0.1974, 0.8493, 0.2855, 0.7192, 0.198, 0.8493, 0.4688, 0.9398, -0.246, 0.5137, -0.00531, 0.4562, -0.2328, 0.8022, -0.00531, 0.8203, 0.2223, 0.8022, -0.00531, 1.064, 0.0, 0.3597, 0.0, 0.7469, -0.2382, 0.7446, 0.0, 1.365, 0.2512, 1.14, 0.2798, 1.317, -0.454, 0.8965, -0.3154, 0.713, -0.2277, 0.9298])
_ca = me_polygon0_001.color_attributes.new('polygon0_Colors0', 'BYTE_COLOR', 'CORNER')
_ca.data.foreach_set('color', [1.0, 1.0, 1.0, 1.0, 1.0, 1.0, 1.0, 1.0, 1.0, 1.0, 1.0, 1.0, 1.0, 1.0, 1.0, 1.0, 1.0, 1.0, 1.0, 1.0, 1.0, 1.0, 1.0, 1.0, 1.0, 1.0, 1.0, 1.0, 1.0, 1.0, 1.0, 1.0, 1.0, 1.0, 1.0, 1.0, 1.0, 1.0, 1.0, 1.0, 1.0, 1.0, 1.0, 1.0, 1.0, 1.0, 1.0, 1.0, 1.0, 1.0, 1.0, 1.0, 1.0, 1.0, 1.0, 1.0, 1.0, 1.0, 1.0, 1.0, 1.0, 1.0, 1.0, 1.0, 1.0, 1.0, 1.0, 1.0, 1.0, 1.0, 1.0, 1.0, 1.0, 1.0, 1.0, 1.0, 1.0, 1.0, 1.0, 1.0, 1.0, 1.0, 1.0, 1.0, 1.0, 1.0, 1.0, 1.0, 1.0, 1.0, 1.0, 1.0, 1.0, 1.0, 1.0, 1.0, 1.0, 1.0, 1.0, 1.0, 1.0, 1.0, 1.0, 1.0, 1.0, 1.0, 1.0, 1.0, 1.0, 1.0, 1.0, 1.0, 1.0, 1.0, 1.0, 1.0, 1.0, 1.0, 1.0, 1.0, 1.0, 1.0, 1.0, 1.0, 1.0, 1.0, 1.0, 1.0, 1.0, 1.0, 1.0, 1.0, 1.0, 1.0, 1.0, 1.0, 1.0, 1.0, 1.0, 1.0, 1.0, 1.0, 1.0, 1.0, 1.0, 1.0, 1.0, 1.0, 1.0, 1.0, 1.0, 1.0, 1.0, 1.0, 1.0, 1.0, 1.0, 1.0, 1.0, 1.0, 1.0, 1.0, 1.0, 1.0, 1.0, 1.0, 1.0, 1.0, 1.0, 1.0, 1.0, 1.0, 1.0, 1.0, 1.0, 1.0, 1.0, 1.0, 1.0, 1.0, 1.0, 1.0, 1.0, 1.0, 1.0, 1.0, 1.0, 1.0, 1.0, 1.0, 1.0, 1.0, 1.0, 1.0, 1.0, 1.0, 1.0, 1.0, 1.0, 1.0, 1.0, 1.0, 1.0, 1.0, 1.0, 1.0, 1.0, 1.0, 1.0, 1.0, 1.0, 1.0, 1.0, 1.0, 1.0, 1.0, 1.0, 1.0, 1.0, 1.0, 1.0, 1.0, 1.0, 1.0, 1.0, 1.0, 1.0, 1.0, 1.0, 1.0, 1.0, 1.0, 1.0, 1.0, 1.0, 1.0, 1.0, 1.0, 1.0, 1.0, 1.0, 1.0, 1.0, 1.0, 1.0, 1.0, 1.0, 1.0, 1.0, 1.0, 1.0, 1.0, 1.0, 1.0, 1.0, 1.0, 1.0, 1.0, 1.0, 1.0, 1.0, 1.0, 1.0, 1.0, 1.0, 1.0, 1.0, 1.0, 1.0, 1.0, 1.0, 1.0, 1.0, 1.0, 1.0, 1.0, 1.0, 1.0, 1.0, 1.0, 1.0, 1.0, 1.0, 1.0, 1.0, 1.0, 1.0, 1.0, 1.0, 1.0, 1.0, 1.0, 1.0, 1.0, 1.0, 1.0, 1.0, 1.0, 1.0, 1.0, 1.0, 1.0, 1.0, 1.0, 1.0, 1.0, 1.0, 1.0, 1.0, 1.0, 1.0, 1.0, 1.0, 1.0, 1.0, 1.0, 1.0, 1.0, 1.0, 1.0, 1.0, 1.0, 1.0, 1.0, 1.0, 1.0, 1.0, 1.0, 1.0, 1.0, 1.0, 1.0, 1.0, 1.0, 1.0, 1.0, 1.0, 1.0, 1.0, 1.0, 1.0, 1.0, 1.0, 1.0, 1.0, 1.0, 1.0, 1.0, 1.0, 1.0, 1.0, 1.0, 1.0, 1.0, 1.0, 1.0, 1.0, 1.0, 1.0, 1.0, 1.0, 1.0, 1.0, 1.0, 1.0, 1.0, 1.0, 1.0, 1.0, 1.0, 1.0, 1.0, 1.0, 1.0, 1.0, 1.0, 1.0, 1.0, 1.0, 1.0, 1.0, 1.0, 1.0, 1.0, 1.0, 1.0, 1.0, 1.0, 1.0, 1.0, 1.0, 1.0, 1.0, 1.0, 1.0, 1.0, 1.0, 1.0, 1.0, 1.0, 1.0, 1.0, 1.0, 1.0, 1.0, 1.0, 1.0, 1.0, 1.0, 1.0, 1.0, 1.0, 1.0, 1.0, 1.0, 1.0, 1.0, 1.0, 1.0, 1.0, 1.0, 1.0, 1.0, 1.0, 1.0, 1.0, 1.0, 1.0, 1.0, 1.0, 1.0, 1.0, 1.0, 1.0, 1.0, 1.0, 1.0, 1.0, 1.0, 1.0, 1.0, 1.0, 1.0, 1.0, 1.0, 1.0, 1.0, 1.0, 1.0, 1.0, 1.0, 1.0, 1.0, 1.0, 1.0, 1.0, 1.0, 1.0, 1.0, 1.0, 1.0, 1.0, 1.0, 1.0, 1.0, 1.0, 1.0, 1.0, 1.0, 1.0, 1.0, 1.0, 1.0, 1.0, 1.0, 1.0, 1.0, 1.0, 1.0, 1.0, 1.0, 1.0, 1.0, 1.0, 1.0, 1.0, 1.0, 1.0, 1.0, 1.0, 1.0, 1.0, 1.0, 1.0, 1.0, 1.0, 1.0, 1.0, 1.0, 1.0, 1.0, 1.0, 1.0, 1.0, 1.0, 1.0, 1.0, 1.0, 1.0, 1.0, 1.0, 1.0, 1.0, 1.0, 1.0, 1.0, 1.0, 1.0, 1.0, 1.0, 1.0, 1.0, 1.0, 1.0, 1.0, 1.0, 1.0, 1.0, 1.0, 1.0, 1.0, 1.0, 1.0, 1.0, 1.0, 1.0, 1.0, 1.0, 1.0, 1.0, 1.0, 1.0, 1.0, 1.0, 1.0, 1.0, 1.0, 1.0, 1.0, 1.0, 1.0, 1.0, 1.0, 1.0, 1.0, 1.0, 1.0, 1.0, 1.0, 1.0, 1.0, 1.0, 1.0, 1.0, 1.0, 1.0, 1.0, 1.0, 1.0, 1.0, 1.0, 1.0, 1.0, 1.0, 1.0, 1.0, 1.0, 1.0, 1.0, 1.0, 1.0, 1.0, 1.0, 1.0, 1.0, 1.0, 1.0, 1.0, 1.0, 1.0, 1.0, 1.0, 1.0, 1.0, 1.0, 1.0, 1.0, 1.0, 1.0, 1.0, 1.0, 1.0, 1.0, 1.0, 1.0, 1.0, 1.0, 1.0, 1.0, 1.0, 1.0, 1.0, 1.0, 1.0, 1.0, 1.0, 1.0, 1.0, 1.0, 1.0, 1.0, 1.0, 1.0, 1.0, 1.0, 1.0, 1.0, 1.0, 1.0, 1.0, 1.0, 1.0, 1.0, 1.0, 1.0, 1.0, 1.0, 1.0, 1.0, 1.0, 1.0, 1.0, 1.0, 1.0, 1.0, 1.0, 1.0, 1.0, 1.0, 1.0, 1.0, 1.0, 1.0, 1.0, 1.0, 1.0, 1.0, 1.0, 1.0, 1.0, 1.0, 1.0, 1.0, 1.0, 1.0, 1.0, 1.0, 1.0, 1.0, 1.0, 1.0, 1.0, 1.0, 1.0, 1.0, 1.0, 1.0, 1.0, 1.0, 1.0, 1.0, 1.0, 1.0, 1.0, 1.0, 1.0, 1.0, 1.0, 1.0, 1.0, 1.0, 1.0, 1.0, 1.0, 1.0, 1.0, 1.0, 1.0, 1.0, 1.0, 1.0, 1.0, 1.0, 1.0, 1.0, 1.0, 1.0, 1.0, 1.0, 1.0, 1.0, 1.0, 1.0, 1.0, 1.0, 1.0, 1.0, 1.0, 1.0, 1.0, 1.0, 1.0, 1.0, 1.0, 1.0, 1.0, 1.0, 1.0, 1.0, 1.0, 1.0, 1.0, 1.0, 1.0, 1.0, 1.0, 1.0, 1.0, 1.0, 1.0, 1.0, 1.0, 1.0, 1.0, 1.0, 1.0, 1.0, 1.0, 1.0, 1.0, 1.0, 1.0, 1.0, 1.0, 1.0, 1.0, 1.0, 1.0, 1.0, 1.0, 1.0, 1.0, 1.0, 1.0, 1.0, 1.0, 1.0, 1.0, 1.0, 1.0, 1.0, 1.0, 1.0, 1.0, 1.0, 1.0, 1.0, 1.0, 1.0, 1.0, 1.0, 1.0, 1.0, 1.0, 1.0, 1.0, 1.0, 1.0, 1.0, 1.0, 1.0, 1.0, 1.0, 1.0, 1.0, 1.0, 1.0, 1.0, 1.0, 1.0, 1.0, 1.0, 1.0, 1.0, 1.0, 1.0, 1.0, 1.0, 1.0, 1.0, 1.0, 1.0, 1.0, 1.0, 1.0, 1.0, 1.0, 1.0, 1.0, 1.0, 1.0, 1.0, 1.0, 1.0, 1.0, 1.0, 1.0, 1.0, 1.0, 1.0, 1.0, 1.0, 1.0, 1.0, 1.0, 1.0, 1.0, 1.0, 1.0, 1.0, 1.0, 1.0, 1.0, 1.0, 1.0, 1.0, 1.0, 1.0, 1.0, 1.0, 1.0, 1.0, 1.0, 1.0, 1.0, 1.0, 1.0, 1.0, 1.0, 1.0, 1.0, 1.0, 1.0, 1.0, 1.0, 1.0, 1.0, 1.0, 1.0, 1.0, 1.0, 1.0, 1.0, 1.0, 1.0, 1.0, 1.0, 1.0, 1.0, 1.0, 1.0, 1.0, 1.0, 1.0, 1.0, 1.0, 1.0, 1.0, 1.0, 1.0, 1.0, 1.0, 1.0, 1.0, 1.0, 1.0, 1.0, 1.0, 1.0, 1.0, 1.0, 1.0, 1.0, 1.0, 1.0, 1.0, 1.0, 1.0, 1.0, 1.0, 1.0, 1.0, 1.0, 1.0, 1.0, 1.0, 1.0, 1.0, 1.0, 1.0, 1.0, 1.0, 1.0, 1.0, 1.0, 1.0, 1.0, 1.0, 1.0, 1.0, 1.0, 1.0, 1.0, 1.0, 1.0, 1.0, 1.0, 1.0, 1.0, 1.0, 1.0, 1.0, 1.0, 1.0, 1.0, 1.0, 1.0, 1.0, 1.0, 1.0, 1.0, 1.0, 1.0, 1.0, 1.0, 1.0, 1.0, 1.0, 1.0, 1.0, 1.0, 1.0, 1.0, 1.0, 1.0, 1.0, 1.0, 1.0, 1.0, 1.0, 1.0, 1.0, 1.0, 1.0, 1.0, 1.0, 1.0, 1.0, 1.0, 1.0, 1.0, 1.0, 1.0, 1.0, 1.0, 1.0, 1.0, 1.0, 1.0, 1.0, 1.0, 1.0, 1.0, 1.0, 1.0, 1.0, 1.0, 1.0, 1.0, 1.0, 1.0, 1.0, 1.0, 1.0, 1.0, 1.0, 1.0, 1.0, 1.0, 1.0, 1.0, 1.0, 1.0, 1.0, 1.0, 1.0, 1.0, 1.0, 1.0, 1.0, 1.0, 1.0, 1.0, 1.0, 1.0, 1.0, 1.0, 1.0, 1.0, 1.0, 1.0, 1.0, 1.0, 1.0, 1.0, 1.0, 1.0, 1.0, 1.0, 1.0, 1.0, 1.0, 1.0, 1.0, 1.0, 1.0, 1.0, 1.0, 1.0, 1.0, 1.0, 1.0, 1.0, 1.0, 1.0, 1.0, 1.0, 1.0, 1.0, 1.0, 1.0, 1.0, 1.0, 1.0, 1.0, 1.0, 1.0, 1.0, 1.0, 1.0, 1.0, 1.0, 1.0, 1.0, 1.0, 1.0, 1.0, 1.0, 1.0, 1.0, 1.0, 1.0, 1.0, 1.0, 1.0, 1.0, 1.0, 1.0, 1.0, 1.0, 1.0, 1.0, 1.0, 1.0, 1.0, 1.0, 1.0, 1.0, 1.0, 1.0, 1.0, 1.0, 1.0, 1.0, 1.0, 1.0, 1.0, 1.0, 1.0, 1.0, 1.0, 1.0, 1.0, 1.0, 1.0, 1.0, 1.0, 1.0, 1.0, 1.0, 1.0, 1.0, 1.0, 1.0, 1.0, 1.0, 1.0, 1.0, 1.0, 1.0, 1.0, 1.0, 1.0, 1.0, 1.0, 1.0, 1.0, 1.0, 1.0, 1.0, 1.0, 1.0, 1.0, 1.0, 1.0, 1.0, 1.0, 1.0, 1.0, 1.0, 1.0, 1.0, 1.0, 1.0, 1.0, 1.0, 1.0, 1.0, 1.0, 1.0, 1.0, 1.0, 1.0, 1.0, 1.0, 1.0, 1.0, 1.0, 1.0, 1.0, 1.0, 1.0, 1.0, 1.0, 1.0, 1.0, 1.0, 1.0, 1.0, 1.0, 1.0, 1.0, 1.0, 1.0, 1.0, 1.0, 1.0, 1.0, 1.0, 1.0, 1.0, 1.0, 1.0, 1.0, 1.0, 1.0, 1.0, 1.0, 1.0, 1.0, 1.0, 1.0, 1.0, 1.0, 1.0, 1.0, 1.0, 1.0, 1.0, 1.0, 1.0, 1.0, 1.0, 1.0, 1.0, 1.0, 1.0, 1.0, 1.0, 1.0, 1.0, 1.0, 1.0, 1.0, 1.0, 1.0, 1.0, 1.0, 1.0, 1.0, 1.0, 1.0, 1.0, 1.0, 1.0, 1.0, 1.0, 1.0, 1.0, 1.0, 1.0, 1.0, 1.0, 1.0, 1.0, 1.0, 1.0, 1.0, 1.0, 1.0, 1.0, 1.0, 1.0, 1.0, 1.0, 1.0, 1.0, 1.0, 1.0, 1.0, 1.0, 1.0, 1.0, 1.0, 1.0, 1.0, 1.0, 1.0, 1.0, 1.0, 1.0, 1.0, 1.0, 1.0, 1.0, 1.0, 1.0, 1.0, 1.0, 1.0, 1.0, 1.0, 1.0, 1.0, 1.0, 1.0, 1.0, 1.0, 1.0, 1.0, 1.0, 1.0, 1.0, 1.0, 1.0, 1.0, 1.0, 1.0, 1.0, 1.0, 1.0, 1.0, 1.0, 1.0, 1.0, 1.0, 1.0, 1.0, 1.0, 1.0, 1.0, 1.0, 1.0, 1.0, 1.0, 1.0, 1.0, 1.0, 1.0, 1.0, 1.0, 1.0, 1.0, 1.0, 1.0, 1.0, 1.0, 1.0, 1.0, 1.0, 1.0, 1.0, 1.0, 1.0, 1.0, 1.0, 1.0, 1.0, 1.0, 1.0, 1.0, 1.0, 1.0, 1.0, 1.0, 1.0, 1.0, 1.0, 1.0, 1.0, 1.0, 1.0, 1.0, 1.0, 1.0, 1.0, 1.0, 1.0, 1.0, 1.0, 1.0, 1.0, 1.0, 1.0, 1.0, 1.0, 1.0, 1.0, 1.0, 1.0, 1.0, 1.0, 1.0, 1.0, 1.0, 1.0, 1.0, 1.0, 1.0, 1.0, 1.0, 1.0, 1.0, 1.0, 1.0, 1.0, 1.0, 1.0, 1.0, 1.0, 1.0, 1.0, 1.0, 1.0, 1.0, 1.0, 1.0, 1.0, 1.0, 1.0, 1.0, 1.0, 1.0, 1.0, 1.0, 1.0, 1.0, 1.0, 1.0, 1.0, 1.0, 1.0, 1.0, 1.0, 1.0, 1.0, 1.0, 1.0, 1.0, 1.0, 1.0, 1.0, 1.0, 1.0, 1.0, 1.0, 1.0, 1.0, 1.0, 1.0, 1.0, 1.0, 1.0, 1.0, 1.0, 1.0, 1.0, 1.0, 1.0, 1.0, 1.0, 1.0, 1.0, 1.0, 1.0, 1.0, 1.0, 1.0, 1.0, 1.0, 1.0, 1.0, 1.0, 1.0, 1.0, 1.0, 1.0, 1.0, 1.0, 1.0, 1.0, 1.0, 1.0, 1.0, 1.0, 1.0, 1.0, 1.0, 1.0, 1.0, 1.0, 1.0, 1.0, 1.0, 1.0, 1.0, 1.0, 1.0, 1.0, 1.0, 1.0, 1.0, 1.0, 1.0, 1.0, 1.0, 1.0, 1.0, 1.0, 1.0, 1.0, 1.0, 1.0, 1.0, 1.0, 1.0, 1.0, 1.0, 1.0, 1.0, 1.0, 1.0, 1.0, 1.0, 1.0, 1.0, 1.0, 1.0, 1.0, 1.0, 1.0, 1.0, 1.0, 1.0, 1.0, 1.0, 1.0, 1.0, 1.0, 1.0, 1.0, 1.0, 1.0, 1.0, 1.0, 1.0, 1.0, 1.0, 1.0, 1.0, 1.0, 1.0, 1.0, 1.0, 1.0, 1.0, 1.0, 1.0, 1.0, 1.0, 1.0, 1.0, 1.0, 1.0, 1.0, 1.0, 1.0, 1.0, 1.0, 1.0, 1.0, 1.0, 1.0, 1.0, 1.0, 1.0, 1.0, 1.0, 1.0, 1.0, 1.0, 1.0, 1.0, 1.0, 1.0, 1.0, 1.0, 1.0, 1.0, 1.0, 1.0, 1.0, 1.0, 1.0, 1.0, 1.0, 1.0, 1.0, 1.0, 1.0, 1.0, 1.0, 1.0, 1.0, 1.0, 1.0, 1.0, 1.0, 1.0, 1.0, 1.0, 1.0, 1.0, 1.0, 1.0, 1.0, 1.0, 1.0, 1.0, 1.0, 1.0, 1.0, 1.0, 1.0, 1.0, 1.0, 1.0, 1.0, 1.0, 1.0, 1.0, 1.0, 1.0, 1.0, 1.0, 1.0, 1.0, 1.0, 1.0, 1.0, 1.0, 1.0, 1.0, 1.0, 1.0, 1.0, 1.0, 1.0, 1.0, 1.0, 1.0, 1.0, 1.0, 1.0, 1.0, 1.0, 1.0, 1.0, 1.0, 1.0, 1.0, 1.0, 1.0, 1.0, 1.0, 1.0, 1.0, 1.0, 1.0, 1.0, 1.0, 1.0, 1.0, 1.0, 1.0, 1.0, 1.0, 1.0, 1.0, 1.0, 1.0, 1.0, 1.0, 1.0, 1.0, 1.0, 1.0, 1.0, 1.0, 1.0, 1.0, 1.0, 1.0, 1.0, 1.0, 1.0, 1.0, 1.0, 1.0, 1.0, 1.0, 1.0, 1.0, 1.0, 1.0, 1.0, 1.0, 1.0, 1.0, 1.0, 1.0, 1.0, 1.0, 1.0, 1.0, 1.0, 1.0, 1.0, 1.0, 1.0, 1.0, 1.0, 1.0, 1.0, 1.0, 1.0, 1.0, 1.0, 1.0, 1.0, 1.0, 1.0, 1.0, 1.0, 1.0, 1.0, 1.0, 1.0, 1.0, 1.0, 1.0, 1.0, 1.0, 1.0, 1.0, 1.0, 1.0, 1.0, 1.0, 1.0, 1.0, 1.0, 1.0, 1.0, 1.0, 1.0, 1.0, 1.0, 1.0, 1.0, 1.0, 1.0, 1.0, 1.0, 1.0, 1.0, 1.0, 1.0, 1.0, 1.0, 1.0, 1.0, 1.0, 1.0, 1.0, 1.0, 1.0, 1.0, 1.0, 1.0, 1.0, 1.0, 1.0, 1.0, 1.0, 1.0, 1.0, 1.0, 1.0, 1.0, 1.0, 1.0, 1.0, 1.0, 1.0, 1.0, 1.0, 1.0, 1.0, 1.0, 1.0, 1.0, 1.0, 1.0, 1.0, 1.0, 1.0, 1.0, 1.0, 1.0, 1.0, 1.0, 1.0, 1.0, 1.0, 1.0, 1.0, 1.0, 1.0, 1.0, 1.0, 1.0, 1.0, 1.0, 1.0, 1.0, 1.0, 1.0, 1.0, 1.0, 1.0, 1.0, 1.0, 1.0, 1.0, 1.0, 1.0, 1.0, 1.0, 1.0, 1.0, 1.0, 1.0, 1.0, 1.0, 1.0, 1.0, 1.0, 1.0, 1.0, 1.0, 1.0, 1.0, 1.0, 1.0, 1.0, 1.0, 1.0, 1.0, 1.0, 1.0, 1.0, 1.0, 1.0, 1.0, 1.0, 1.0, 1.0, 1.0, 1.0, 1.0, 1.0, 1.0, 1.0, 1.0, 1.0, 1.0, 1.0, 1.0, 1.0, 1.0, 1.0, 1.0, 1.0, 1.0, 1.0, 1.0, 1.0, 1.0, 1.0, 1.0, 1.0, 1.0, 1.0, 1.0, 1.0, 1.0, 1.0, 1.0, 1.0, 1.0, 1.0, 1.0, 1.0, 1.0, 1.0, 1.0, 1.0, 1.0, 1.0, 1.0, 1.0, 1.0, 1.0, 1.0, 1.0, 1.0, 1.0, 1.0, 1.0, 1.0, 1.0, 1.0, 1.0, 1.0, 1.0, 1.0, 1.0, 1.0, 1.0, 1.0, 1.0, 1.0, 1.0, 1.0, 1.0, 1.0, 1.0, 1.0, 1.0, 1.0, 1.0, 1.0, 1.0, 1.0, 1.0, 1.0, 1.0, 1.0, 1.0, 1.0, 1.0, 1.0, 1.0, 1.0, 1.0, 1.0, 1.0, 1.0, 1.0, 1.0, 1.0, 1.0, 1.0, 1.0, 1.0, 1.0, 1.0, 1.0, 1.0, 1.0, 1.0, 1.0, 1.0, 1.0, 1.0, 1.0, 1.0, 1.0, 1.0, 1.0, 1.0, 1.0, 1.0, 1.0, 1.0, 1.0, 1.0, 1.0, 1.0, 1.0, 1.0, 1.0, 1.0, 1.0, 1.0, 1.0, 1.0, 1.0, 1.0, 1.0, 1.0, 1.0, 1.0, 1.0, 1.0, 1.0, 1.0, 1.0, 1.0, 1.0, 1.0, 1.0, 1.0, 1.0, 1.0, 1.0, 1.0, 1.0, 1.0, 1.0, 1.0, 1.0, 1.0, 1.0, 1.0, 1.0, 1.0, 1.0, 1.0, 1.0, 1.0, 1.0, 1.0, 1.0, 1.0, 1.0, 1.0, 1.0, 1.0, 1.0, 1.0, 1.0, 1.0, 1.0, 1.0, 1.0, 1.0, 1.0, 1.0, 1.0, 1.0, 1.0, 1.0, 1.0, 1.0, 1.0, 1.0, 1.0, 1.0, 1.0, 1.0, 1.0, 1.0, 1.0, 1.0, 1.0, 1.0, 1.0, 1.0, 1.0, 1.0, 1.0, 1.0, 1.0, 1.0, 1.0, 1.0, 1.0, 1.0, 1.0, 1.0, 1.0, 1.0, 1.0, 1.0, 1.0, 1.0, 1.0, 1.0, 1.0, 1.0, 1.0, 1.0, 1.0, 1.0, 1.0, 1.0, 1.0, 1.0, 1.0, 1.0, 1.0, 1.0, 1.0, 1.0, 1.0, 1.0, 1.0, 1.0, 1.0, 1.0, 1.0, 1.0, 1.0, 1.0, 1.0, 1.0, 1.0, 1.0, 1.0, 1.0, 1.0, 1.0, 1.0, 1.0, 1.0, 1.0, 1.0, 1.0, 1.0, 1.0, 1.0, 1.0, 1.0, 1.0, 1.0, 1.0, 1.0, 1.0, 1.0, 1.0, 1.0, 1.0, 1.0, 1.0, 1.0, 1.0, 1.0, 1.0, 1.0, 1.0, 1.0, 1.0, 1.0, 1.0, 1.0, 1.0, 1.0, 1.0, 1.0, 1.0, 1.0, 1.0, 1.0, 1.0, 1.0, 1.0, 1.0, 1.0, 1.0, 1.0, 1.0, 1.0, 1.0, 1.0, 1.0, 1.0, 1.0, 1.0, 1.0, 1.0, 1.0, 1.0, 1.0, 1.0, 1.0, 1.0, 1.0, 1.0, 1.0, 1.0, 1.0, 1.0, 1.0, 1.0, 1.0, 1.0, 1.0, 1.0, 1.0, 1.0, 1.0, 1.0, 1.0, 1.0, 1.0, 1.0, 1.0, 1.0, 1.0, 1.0, 1.0, 1.0, 1.0, 1.0, 1.0, 1.0, 1.0, 1.0, 1.0, 1.0, 1.0, 1.0, 1.0, 1.0, 1.0, 1.0, 1.0, 1.0, 1.0, 1.0, 1.0, 1.0, 1.0, 1.0, 1.0, 1.0, 1.0, 1.0, 1.0, 1.0, 1.0, 1.0, 1.0, 1.0, 1.0, 1.0, 1.0, 1.0, 1.0, 1.0, 1.0, 1.0, 1.0, 1.0, 1.0, 1.0, 1.0, 1.0, 1.0, 1.0, 1.0, 1.0, 1.0, 1.0, 1.0, 1.0, 1.0, 1.0, 1.0, 1.0, 1.0, 1.0, 1.0, 1.0, 1.0, 1.0, 1.0, 1.0, 1.0, 1.0, 1.0, 1.0, 1.0, 1.0, 1.0, 1.0, 1.0, 1.0, 1.0, 1.0, 1.0, 1.0, 1.0, 1.0, 1.0, 1.0, 1.0, 1.0, 1.0, 1.0, 1.0, 1.0, 1.0, 1.0, 1.0, 1.0, 1.0, 1.0, 1.0, 1.0, 1.0, 1.0, 1.0, 1.0, 1.0, 1.0, 1.0, 1.0, 1.0, 1.0, 1.0, 1.0, 1.0, 1.0, 1.0, 1.0, 1.0, 1.0, 1.0, 1.0, 1.0, 1.0, 1.0, 1.0, 1.0, 1.0, 1.0, 1.0, 1.0, 1.0, 1.0, 1.0, 1.0, 1.0, 1.0, 1.0, 1.0, 1.0, 1.0, 1.0, 1.0, 1.0, 1.0, 1.0, 1.0, 1.0, 1.0, 1.0, 1.0, 1.0, 1.0, 1.0, 1.0, 1.0, 1.0, 1.0, 1.0, 1.0, 1.0, 1.0, 1.0, 1.0, 1.0, 1.0, 1.0, 1.0, 1.0, 1.0, 1.0, 1.0, 1.0, 1.0, 1.0, 1.0, 1.0, 1.0, 1.0, 1.0, 1.0, 1.0, 1.0, 1.0, 1.0, 1.0, 1.0, 1.0, 1.0, 1.0, 1.0, 1.0, 1.0, 1.0, 1.0, 1.0, 1.0, 1.0, 1.0, 1.0, 1.0, 1.0, 1.0, 1.0, 1.0, 1.0, 1.0, 1.0, 1.0, 1.0, 1.0, 1.0, 1.0, 1.0, 1.0, 1.0, 1.0, 1.0, 1.0, 1.0, 1.0, 1.0, 1.0, 1.0, 1.0, 1.0, 1.0, 1.0, 1.0, 1.0, 1.0, 1.0, 1.0, 1.0, 1.0, 1.0, 1.0, 1.0, 1.0, 1.0, 1.0, 1.0, 1.0, 1.0, 1.0, 1.0, 1.0, 1.0, 1.0, 1.0, 1.0, 1.0, 1.0, 1.0, 1.0, 1.0, 1.0, 1.0, 1.0, 1.0, 1.0, 1.0, 1.0, 1.0, 1.0, 1.0, 1.0, 1.0, 1.0, 1.0, 1.0, 1.0, 1.0, 1.0, 1.0, 1.0, 1.0, 1.0, 1.0, 1.0, 1.0, 1.0, 1.0, 1.0, 1.0, 1.0, 1.0, 1.0, 1.0, 1.0, 1.0, 1.0, 1.0, 1.0, 1.0, 1.0, 1.0, 1.0, 1.0, 1.0, 1.0, 1.0, 1.0, 1.0, 1.0, 1.0, 1.0, 1.0, 1.0, 1.0, 1.0, 1.0, 1.0, 1.0, 1.0, 1.0, 1.0, 1.0, 1.0, 1.0, 1.0, 1.0, 1.0, 1.0, 1.0, 1.0, 1.0, 1.0, 1.0, 1.0, 1.0, 1.0, 1.0, 1.0, 1.0, 1.0, 1.0, 1.0, 1.0, 1.0, 1.0, 1.0, 1.0, 1.0, 1.0, 1.0, 1.0, 1.0, 1.0, 1.0, 1.0, 1.0, 1.0, 1.0, 1.0, 1.0, 1.0, 1.0, 1.0, 1.0, 1.0, 1.0, 1.0, 1.0, 1.0, 1.0, 1.0, 1.0, 1.0, 1.0, 1.0, 1.0, 1.0, 1.0, 1.0, 1.0, 1.0, 1.0, 1.0, 1.0, 1.0, 1.0, 1.0, 1.0, 1.0, 1.0, 1.0, 1.0, 1.0, 1.0, 1.0, 1.0, 1.0, 1.0, 1.0, 1.0, 1.0, 1.0, 1.0, 1.0, 1.0, 1.0, 1.0, 1.0, 1.0, 1.0, 1.0, 1.0, 1.0, 1.0, 1.0, 1.0, 1.0, 1.0, 1.0, 1.0, 1.0, 1.0, 1.0, 1.0, 1.0, 1.0, 1.0, 1.0, 1.0, 1.0, 1.0, 1.0, 1.0, 1.0, 1.0, 1.0, 1.0, 1.0, 1.0, 1.0, 1.0, 1.0, 1.0, 1.0, 1.0, 1.0, 1.0, 1.0, 1.0, 1.0, 1.0, 1.0, 1.0, 1.0])
me_polygon0_001.materials.append(mat_obj_big_kinoko)
me_polygon0_001.use_remesh_preserve_volume = False
me_polygon0_001.use_remesh_preserve_attributes = False
me_polygon0_001.use_mirror_vertex_groups = False
me_polygon0_001.update()
me_polygon0 = bpy.data.meshes.new('polygon0')
me_polygon0.from_pydata([(13.16, -12.92, 4.989), (18.65, -19.73, 13.59), (0.0, 11.8, 14.42), (16.11, -21.76, 22.86), (7.827, -21.18, 29.14), (11.36, -29.73, 30.39), (0.0, -30.0, 32.21), (5.765, -35.74, 29.87), (-5.765, -35.74, 29.87), (0.0, -39.8, 26.49), (-11.94, -39.73, 23.39), (0.0, -41.98, 19.95), (-11.55, -40.85, 11.63), (0.0, -42.56, 11.0), (0.0, -41.45, 2.053), (11.55, -40.85, 11.63), (9.888, -39.45, -0.155), (17.54, -35.99, 4.958), (12.98, -32.25, -3.5), (19.73, -25.14, 6.019), (13.35, -23.27, -2.968), (6.739, -8.755, -3.441), (-0.07629, -27.64, -8.619), (-13.35, -23.27, -2.968), (-12.98, -32.25, -3.5), (-19.73, -25.14, 6.019), (-17.54, -35.99, 4.958), (-20.72, -27.24, 14.8), (-19.29, -36.25, 13.99), (-17.86, -28.62, 24.13), (-15.29, -36.16, 23.96), (-11.36, -29.73, 30.39), (-7.827, -21.18, 29.14), (-16.11, -21.76, 22.86), (-18.65, -19.73, 13.59), (-13.16, -12.92, 4.989), (11.94, -39.73, 23.39), (19.29, -36.25, 13.99), (15.29, -36.16, 23.96), (17.86, -28.62, 24.13), (20.72, -27.24, 14.8), (-9.888, -39.45, -0.155), (0.0, -38.29, -5.154), (-6.739, -8.755, -3.441), (0.0, -20.82, 30.88)], [], [(3, 1, 2), (4, 3, 2), (5, 3, 4), (6, 5, 4), (7, 5, 6), (8, 7, 6), (9, 7, 8), (10, 9, 8), (11, 9, 10), (12, 11, 10), (13, 11, 12), (14, 13, 12), (15, 13, 14), (16, 15, 14), (17, 15, 16), (18, 17, 16), (19, 17, 18), (20, 19, 18), (0, 19, 20), (21, 0, 20), (24, 23, 22), (25, 23, 24), (26, 25, 24), (27, 25, 26), (28, 27, 26), (29, 27, 28), (30, 29, 28), (31, 29, 30), (8, 31, 30), (6, 31, 8), (32, 31, 6), (33, 31, 32), (2, 33, 32), (34, 33, 2), (25, 34, 35), (23, 25, 35), (15, 11, 13), (36, 11, 15), (37, 36, 15), (38, 36, 37), (39, 38, 37), (5, 38, 39), (3, 5, 39), (17, 37, 15), (40, 37, 17), (19, 40, 17), (1, 40, 19), (0, 1, 19), (41, 12, 26), (14, 12, 41), (42, 14, 41), (16, 14, 42), (18, 16, 42), (7, 38, 5), (36, 38, 7), (9, 36, 7), (11, 36, 9), (33, 29, 31), (27, 29, 33), (34, 27, 33), (25, 27, 34), (24, 41, 26), (42, 41, 24), (22, 42, 24), (18, 42, 22), (40, 39, 37), (3, 39, 40), (1, 3, 40), (22, 20, 18), (21, 20, 22), (43, 21, 22), (44, 2, 32), (4, 2, 44), (6, 4, 44), (30, 10, 8), (28, 10, 30), (28, 12, 10), (26, 12, 28), (43, 23, 35), (22, 23, 43), (44, 32, 6)])
me_polygon0.polygons.foreach_set('use_smooth', [True] * 81)
_uv = me_polygon0.uv_layers.new(name='polygon0_UVs0')
_uv.uv.foreach_set('vector', [0.6932, 0.7228, 0.6041, 0.9072, 1.005, 1.978, 0.705, 0.6234, 0.6932, 0.7228, 1.005, 1.978, 0.6249, 0.5236, 0.6932, 0.7228, 0.705, 0.6234, 0.62, 0.5186, 0.6249, 0.5236, 0.705, 0.6234, 0.5758, 0.1254, 0.6249, 0.5236, 0.62, 0.5186, 0.5758, 0.1254, 0.5758, 0.1254, 0.62, 0.5186, 0.5851, 0.05072, 0.5758, 0.1254, 0.5758, 0.1254, 0.5936, 0.052, 0.5851, 0.05072, 0.5758, 0.1254, 0.6031, 0.01068, 0.5851, 0.05072, 0.5936, 0.052, 0.6259, 0.03143, 0.6031, 0.01068, 0.5936, 0.052, 0.6277, 0.0, 0.6031, 0.01068, 0.6259, 0.03143, 0.6523, 0.1106, 0.6277, 0.0, 0.6259, 0.03143, 0.6259, 0.03143, 0.6277, 0.0, 0.6523, 0.1106, 0.6583, 0.2704, 0.6259, 0.03143, 0.6523, 0.1106, 0.6534, 0.4366, 0.6259, 0.03143, 0.6583, 0.2704, 0.6931, 0.8368, 0.6534, 0.4366, 0.6583, 0.2704, 0.6487, 0.8992, 0.6534, 0.4366, 0.6931, 0.8368, 0.718, 1.145, 0.6487, 0.8992, 0.6931, 0.8368, 0.6614, 1.443, 0.6487, 0.8992, 0.718, 1.145, 0.713, 1.626, 0.6614, 1.443, 0.718, 1.145, 0.6931, 0.8368, 0.718, 1.145, 0.6505, 1.143, 0.6487, 0.8992, 0.718, 1.145, 0.6931, 0.8368, 0.6534, 0.4366, 0.6487, 0.8992, 0.6931, 0.8368, 0.6089, 0.6164, 0.6487, 0.8992, 0.6534, 0.4366, 0.6097, 0.337, 0.6089, 0.6164, 0.6534, 0.4366, 0.717, 0.5722, 0.6089, 0.6164, 0.6097, 0.337, 0.631, 0.2669, 0.717, 0.5722, 0.6097, 0.337, 0.6249, 0.5236, 0.717, 0.5722, 0.631, 0.2669, 0.5758, 0.1254, 0.6249, 0.5236, 0.631, 0.2669, 0.62, 0.5186, 0.6249, 0.5236, 0.5758, 0.1254, 0.705, 0.6234, 0.6249, 0.5236, 0.62, 0.5186, 0.6932, 0.7228, 0.6249, 0.5236, 0.705, 0.6234, 1.005, 1.978, 0.6932, 0.7228, 0.705, 0.6234, 0.5999, 0.9225, 0.6932, 0.7228, 1.005, 1.978, 0.6487, 0.8992, 0.5999, 0.9225, 0.6614, 1.443, 0.718, 1.145, 0.6487, 0.8992, 0.6614, 1.443, 0.6259, 0.03143, 0.6031, 0.01068, 0.6277, 0.0, 0.5936, 0.052, 0.6031, 0.01068, 0.6259, 0.03143, 0.6097, 0.337, 0.5936, 0.052, 0.6259, 0.03143, 0.631, 0.2669, 0.5936, 0.052, 0.6097, 0.337, 0.717, 0.5722, 0.631, 0.2669, 0.6097, 0.337, 0.6249, 0.5236, 0.631, 0.2669, 0.717, 0.5722, 0.6932, 0.7228, 0.6249, 0.5236, 0.717, 0.5722, 0.6534, 0.4366, 0.6097, 0.337, 0.6259, 0.03143, 0.6089, 0.6164, 0.6097, 0.337, 0.6534, 0.4366, 0.6487, 0.8992, 0.6089, 0.6164, 0.6534, 0.4366, 0.5999, 0.9225, 0.6089, 0.6164, 0.6487, 0.8992, 0.6614, 1.443, 0.5999, 0.9225, 0.6487, 0.8992, 0.6583, 0.2704, 0.6259, 0.03143, 0.6534, 0.4366, 0.6523, 0.1106, 0.6259, 0.03143, 0.6583, 0.2704, 0.6549, 0.466, 0.6523, 0.1106, 0.6583, 0.2704, 0.6583, 0.2704, 0.6523, 0.1106, 0.6549, 0.466, 0.6931, 0.8368, 0.6583, 0.2704, 0.6549, 0.466, 0.5758, 0.1254, 0.631, 0.2669, 0.6249, 0.5236, 0.5936, 0.052, 0.631, 0.2669, 0.5758, 0.1254, 0.5851, 0.05072, 0.5936, 0.052, 0.5758, 0.1254, 0.6031, 0.01068, 0.5936, 0.052, 0.5851, 0.05072, 0.6932, 0.7228, 0.717, 0.5722, 0.6249, 0.5236, 0.6089, 0.6164, 0.717, 0.5722, 0.6932, 0.7228, 0.5999, 0.9225, 0.6089, 0.6164, 0.6932, 0.7228, 0.6487, 0.8992, 0.6089, 0.6164, 0.5999, 0.9225, 0.6931, 0.8368, 0.6583, 0.2704, 0.6534, 0.4366, 0.6549, 0.466, 0.6583, 0.2704, 0.6931, 0.8368, 0.6491, 1.144, 0.6549, 0.466, 0.6931, 0.8368, 0.6931, 0.8368, 0.6549, 0.466, 0.6491, 1.144, 0.6089, 0.6164, 0.717, 0.5722, 0.6097, 0.337, 0.6932, 0.7228, 0.717, 0.5722, 0.6089, 0.6164, 0.6041, 0.9072, 0.6932, 0.7228, 0.6089, 0.6164, 0.6505, 1.143, 0.718, 1.145, 0.6931, 0.8368, 0.713, 1.626, 0.718, 1.145, 0.6505, 1.143, 0.713, 1.626, 0.713, 1.626, 0.6505, 1.143, 1.001, 0.6389, 1.004, 1.973, 0.705, 0.6234, 0.705, 0.6234, 1.004, 1.973, 1.001, 0.6389, 1.001, 0.2937, 0.705, 0.6234, 1.001, 0.6389, 0.631, 0.2669, 0.5936, 0.052, 0.5758, 0.1254, 0.6097, 0.337, 0.5936, 0.052, 0.631, 0.2669, 0.6097, 0.337, 0.6259, 0.03143, 0.5936, 0.052, 0.6534, 0.4366, 0.6259, 0.03143, 0.6097, 0.337, 0.713, 1.626, 0.718, 1.145, 0.6614, 1.443, 0.6505, 1.143, 0.718, 1.145, 0.713, 1.626, 1.001, 0.6389, 0.705, 0.6234, 1.001, 0.2937])
_ca = me_polygon0.color_attributes.new('polygon0_Colors0', 'BYTE_COLOR', 'CORNER')
_ca.data.foreach_set('color', [1.0, 1.0, 1.0, 1.0, 1.0, 1.0, 1.0, 1.0, 1.0, 1.0, 1.0, 1.0, 1.0, 1.0, 1.0, 1.0, 1.0, 1.0, 1.0, 1.0, 1.0, 1.0, 1.0, 1.0, 1.0, 1.0, 1.0, 1.0, 1.0, 1.0, 1.0, 1.0, 1.0, 1.0, 1.0, 1.0, 1.0, 1.0, 1.0, 1.0, 1.0, 1.0, 1.0, 1.0, 1.0, 1.0, 1.0, 1.0, 1.0, 1.0, 1.0, 1.0, 1.0, 1.0, 1.0, 1.0, 1.0, 1.0, 1.0, 1.0, 1.0, 1.0, 1.0, 1.0, 1.0, 1.0, 1.0, 1.0, 1.0, 1.0, 1.0, 1.0, 1.0, 1.0, 1.0, 1.0, 1.0, 1.0, 1.0, 1.0, 1.0, 1.0, 1.0, 1.0, 1.0, 1.0, 1.0, 1.0, 1.0, 1.0, 1.0, 1.0, 1.0, 1.0, 1.0, 1.0, 1.0, 1.0, 1.0, 1.0, 1.0, 1.0, 1.0, 1.0, 1.0, 1.0, 1.0, 1.0, 1.0, 1.0, 1.0, 1.0, 1.0, 1.0, 1.0, 1.0, 1.0, 1.0, 1.0, 1.0, 1.0, 1.0, 1.0, 1.0, 1.0, 1.0, 1.0, 1.0, 1.0, 1.0, 1.0, 1.0, 1.0, 1.0, 1.0, 1.0, 1.0, 1.0, 1.0, 1.0, 1.0, 1.0, 1.0, 1.0, 1.0, 1.0, 1.0, 1.0, 1.0, 1.0, 1.0, 1.0, 1.0, 1.0, 1.0, 1.0, 1.0, 1.0, 1.0, 1.0, 1.0, 1.0, 1.0, 1.0, 1.0, 1.0, 1.0, 1.0, 1.0, 1.0, 1.0, 1.0, 1.0, 1.0, 1.0, 1.0, 1.0, 1.0, 1.0, 1.0, 1.0, 1.0, 1.0, 1.0, 1.0, 1.0, 1.0, 1.0, 1.0, 1.0, 1.0, 1.0, 1.0, 1.0, 1.0, 1.0, 1.0, 1.0, 1.0, 1.0, 1.0, 1.0, 1.0, 1.0, 1.0, 1.0, 1.0, 1.0, 1.0, 1.0, 1.0, 1.0, 1.0, 1.0, 1.0, 1.0, 1.0, 1.0, 1.0, 1.0, 1.0, 1.0, 1.0, 1.0, 1.0, 1.0, 1.0, 1.0, 1.0, 1.0, 1.0, 1.0, 1.0, 1.0, 1.0, 1.0, 1.0, 1.0, 1.0, 1.0, 1.0, 1.0, 1.0, 1.0, 1.0, 1.0, 1.0, 1.0, 1.0, 1.0, 1.0, 1.0, 1.0, 1.0, 1.0, 1.0, 1.0, 1.0, 1.0, 1.0, 1.0, 1.0, 1.0, 1.0, 1.0, 1.0, 1.0, 1.0, 1.0, 1.0, 1.0, 1.0, 1.0, 1.0, 1.0, 1.0, 1.0, 1.0, 1.0, 1.0, 1.0, 1.0, 1.0, 1.0, 1.0, 1.0, 1.0, 1.0, 1.0, 1.0, 1.0, 1.0, 1.0, 1.0, 1.0, 1.0, 1.0, 1.0, 1.0, 1.0, 1.0, 1.0, 1.0, 1.0, 1.0, 1.0, 1.0, 1.0, 1.0, 1.0, 1.0, 1.0, 1.0, 1.0, 1.0, 1.0, 1.0, 1.0, 1.0, 1.0, 1.0, 1.0, 1.0, 1.0, 1.0, 1.0, 1.0, 1.0, 1.0, 1.0, 1.0, 1.0, 1.0, 1.0, 1.0, 1.0, 1.0, 1.0, 1.0, 1.0, 1.0, 1.0, 1.0, 1.0, 1.0, 1.0, 1.0, 1.0, 1.0, 1.0, 1.0, 1.0, 1.0, 1.0, 1.0, 1.0, 1.0, 1.0, 1.0, 1.0, 1.0, 1.0, 1.0, 1.0, 1.0, 1.0, 1.0, 1.0, 1.0, 1.0, 1.0, 1.0, 1.0, 1.0, 1.0, 1.0, 1.0, 1.0, 1.0, 1.0, 1.0, 1.0, 1.0, 1.0, 1.0, 1.0, 1.0, 1.0, 1.0, 1.0, 1.0, 1.0, 1.0, 1.0, 1.0, 1.0, 1.0, 1.0, 1.0, 1.0, 1.0, 1.0, 1.0, 1.0, 1.0, 1.0, 1.0, 1.0, 1.0, 1.0, 1.0, 1.0, 1.0, 1.0, 1.0, 1.0, 1.0, 1.0, 1.0, 1.0, 1.0, 1.0, 1.0, 1.0, 1.0, 1.0, 1.0, 1.0, 1.0, 1.0, 1.0, 1.0, 1.0, 1.0, 1.0, 1.0, 1.0, 1.0, 1.0, 1.0, 1.0, 1.0, 1.0, 1.0, 1.0, 1.0, 1.0, 1.0, 1.0, 1.0, 1.0, 1.0, 1.0, 1.0, 1.0, 1.0, 1.0, 1.0, 1.0, 1.0, 1.0, 1.0, 1.0, 1.0, 1.0, 1.0, 1.0, 1.0, 1.0, 1.0, 1.0, 1.0, 1.0, 1.0, 1.0, 1.0, 1.0, 1.0, 1.0, 1.0, 1.0, 1.0, 1.0, 1.0, 1.0, 1.0, 1.0, 1.0, 1.0, 1.0, 1.0, 1.0, 1.0, 1.0, 1.0, 1.0, 1.0, 1.0, 1.0, 1.0, 1.0, 1.0, 1.0, 1.0, 1.0, 1.0, 1.0, 1.0, 1.0, 1.0, 1.0, 1.0, 1.0, 1.0, 1.0, 1.0, 1.0, 1.0, 1.0, 1.0, 1.0, 1.0, 1.0, 1.0, 1.0, 1.0, 1.0, 1.0, 1.0, 1.0, 1.0, 1.0, 1.0, 1.0, 1.0, 1.0, 1.0, 1.0, 1.0, 1.0, 1.0, 1.0, 1.0, 1.0, 1.0, 1.0, 1.0, 1.0, 1.0, 1.0, 1.0, 1.0, 1.0, 1.0, 1.0, 1.0, 1.0, 1.0, 1.0, 1.0, 1.0, 1.0, 1.0, 1.0, 1.0, 1.0, 1.0, 1.0, 1.0, 1.0, 1.0, 1.0, 1.0, 1.0, 1.0, 1.0, 1.0, 1.0, 1.0, 1.0, 1.0, 1.0, 1.0, 1.0, 1.0, 1.0, 1.0, 1.0, 1.0, 1.0, 1.0, 1.0, 1.0, 1.0, 1.0, 1.0, 1.0, 1.0, 1.0, 1.0, 1.0, 1.0, 1.0, 1.0, 1.0, 1.0, 1.0, 1.0, 1.0, 1.0, 1.0, 1.0, 1.0, 1.0, 1.0, 1.0, 1.0, 1.0, 1.0, 1.0, 1.0, 1.0, 1.0, 1.0, 1.0, 1.0, 1.0, 1.0, 1.0, 1.0, 1.0, 1.0, 1.0, 1.0, 1.0, 1.0, 1.0, 1.0, 1.0, 1.0, 1.0, 1.0, 1.0, 1.0, 1.0, 1.0, 1.0, 1.0, 1.0, 1.0, 1.0, 1.0, 1.0, 1.0, 1.0, 1.0, 1.0, 1.0, 1.0, 1.0, 1.0, 1.0, 1.0, 1.0, 1.0, 1.0, 1.0, 1.0, 1.0, 1.0, 1.0, 1.0, 1.0, 1.0, 1.0, 1.0, 1.0, 1.0, 1.0, 1.0, 1.0, 1.0, 1.0, 1.0, 1.0, 1.0, 1.0, 1.0, 1.0, 1.0, 1.0, 1.0, 1.0, 1.0, 1.0, 1.0, 1.0, 1.0, 1.0, 1.0, 1.0, 1.0, 1.0, 1.0, 1.0, 1.0, 1.0, 1.0, 1.0, 1.0, 1.0, 1.0, 1.0, 1.0, 1.0, 1.0, 1.0, 1.0, 1.0, 1.0, 1.0, 1.0, 1.0, 1.0, 1.0, 1.0, 1.0, 1.0, 1.0, 1.0, 1.0, 1.0, 1.0, 1.0, 1.0, 1.0, 1.0, 1.0, 1.0, 1.0, 1.0, 1.0, 1.0, 1.0, 1.0, 1.0, 1.0, 1.0, 1.0, 1.0, 1.0, 1.0, 1.0, 1.0, 1.0, 1.0, 1.0, 1.0, 1.0, 1.0, 1.0, 1.0, 1.0, 1.0, 1.0, 1.0, 1.0, 1.0, 1.0, 1.0, 1.0, 1.0, 1.0, 1.0, 1.0, 1.0, 1.0, 1.0, 1.0, 1.0, 1.0, 1.0, 1.0, 1.0, 1.0, 1.0, 1.0, 1.0, 1.0, 1.0, 1.0, 1.0, 1.0, 1.0, 1.0, 1.0, 1.0, 1.0, 1.0, 1.0, 1.0, 1.0, 1.0, 1.0, 1.0, 1.0, 1.0, 1.0, 1.0, 1.0, 1.0, 1.0, 1.0, 1.0, 1.0, 1.0, 1.0, 1.0, 1.0, 1.0, 1.0, 1.0, 1.0, 1.0, 1.0, 1.0, 1.0, 1.0, 1.0, 1.0, 1.0, 1.0, 1.0, 1.0, 1.0, 1.0, 1.0, 1.0, 1.0, 1.0, 1.0, 1.0, 1.0, 1.0, 1.0, 1.0, 1.0, 1.0, 1.0, 1.0, 1.0, 1.0, 1.0, 1.0, 1.0, 1.0, 1.0, 1.0, 1.0, 1.0, 1.0, 1.0, 1.0, 1.0, 1.0, 1.0, 1.0, 1.0, 1.0, 1.0, 1.0, 1.0, 1.0, 1.0, 1.0, 1.0, 1.0, 1.0, 1.0, 1.0, 1.0, 1.0, 1.0, 1.0, 1.0, 1.0, 1.0, 1.0, 1.0, 1.0, 1.0, 1.0, 1.0, 1.0, 1.0, 1.0, 1.0, 1.0, 1.0, 1.0, 1.0, 1.0, 1.0, 1.0, 1.0, 1.0, 1.0, 1.0, 1.0, 1.0, 1.0, 1.0, 1.0, 1.0, 1.0, 1.0, 1.0, 1.0, 1.0, 1.0, 1.0, 1.0, 1.0, 1.0, 1.0, 1.0, 1.0, 1.0, 1.0, 1.0, 1.0, 1.0, 1.0, 1.0, 1.0, 1.0, 1.0, 1.0, 1.0, 1.0, 1.0, 1.0, 1.0, 1.0, 1.0, 1.0, 1.0, 1.0, 1.0, 1.0, 1.0, 1.0, 1.0, 1.0, 1.0, 1.0, 1.0, 1.0, 1.0, 1.0, 1.0, 1.0, 1.0, 1.0, 1.0, 1.0, 1.0, 1.0, 1.0, 1.0, 1.0, 1.0])
me_polygon0.materials.append(mat_obj_big_kinoko)
me_polygon0.use_remesh_preserve_volume = False
me_polygon0.use_remesh_preserve_attributes = False
me_polygon0.use_mirror_vertex_groups = False
me_polygon0.update()
arm_armature = bpy.data.armatures.new('Armature')  # bones are not reproduced

# ---- objects
ob_armature = bpy.data.objects.new('Armature', arm_armature)
ob_polygon0_001 = bpy.data.objects.new('polygon0.001', me_polygon0_001)
ob_polygon0 = bpy.data.objects.new('polygon0', me_polygon0)

# ---- transforms, parenting, visibility, modifiers, constraints
ob_armature.location = (0.0, 0.0, 0.0)
ob_armature.rotation_euler = (1.571, -0.0, 0.0)
ob_armature.scale = (0.01, 0.01, 0.01)
ob_armature.lineart.crease_threshold = 0.0
ob_polygon0_001.parent = ob_armature
ob_polygon0_001.location = (0.0, 0.0, 0.0)
ob_polygon0_001.lineart.crease_threshold = 0.0
_vg = ob_polygon0_001.vertex_groups.new(name='big_kinoko')
_vg.add([0, 1, 2, 3, 4, 5, 6, 7, 8, 9, 10, 11, 12, 13, 14, 15, 16, 17, 18, 19, 20, 21, 22, 23, 24, 25, 26, 27, 28, 29, 30, 31, 32, 33, 34, 35, 36, 37, 38, 39, 40, 41, 42, 43, 44, 45, 46, 47, 48, 49, 50, 51, 52, 53, 54, 55, 56, 57, 58, 59, 60, 61, 62, 63, 64, 65, 66, 67, 68, 69, 70, 71, 72, 73, 74, 75, 76, 77, 78, 79, 80, 81, 82, 83, 84, 85, 86, 87, 88, 89, 90, 91, 92, 93, 94, 95, 96, 97, 98, 99, 100, 101, 102, 103, 104, 105, 106, 107, 108, 109, 110, 111, 112, 113, 114, 115], 1.0, 'REPLACE')
_m = ob_polygon0_001.modifiers.new('Armature', 'ARMATURE')
_m.object = ob_armature
_m = ob_polygon0_001.modifiers.new('Subsurf', 'SUBSURF')
_m.uv_smooth = 'PRESERVE_CORNERS'
_m.quality = 2
_m.levels = 2
_m.show_only_control_edges = False
ob_polygon0.parent = ob_armature
ob_polygon0.location = (0.0, 0.0, 0.0)
ob_polygon0.lineart.crease_threshold = 0.0
_vg = ob_polygon0.vertex_groups.new(name='big_kinoko')
_vg.add([0, 1, 2, 3, 4, 5, 6, 7, 8, 9, 10, 11, 12, 13, 14, 15, 16, 17, 18, 19, 20, 21, 22, 23, 24, 25, 26, 27, 28, 29, 30, 31, 32, 33, 34, 35, 36, 37, 38, 39, 40, 41, 42, 43, 44], 1.0, 'REPLACE')
_m = ob_polygon0.modifiers.new('Armature', 'ARMATURE')
_m.object = ob_armature
_m = ob_polygon0.modifiers.new('Subsurf', 'SUBSURF')
_m.uv_smooth = 'PRESERVE_CORNERS'
_m.quality = 2
_m.levels = 2
_m.show_only_control_edges = False

# ---- collection membership
col_collection_1.objects.link(ob_armature)
col_collection_1.objects.link(ob_polygon0_001)
col_collection_1.objects.link(ob_polygon0)

# ---- scene / render settings (as saved in the file)
scene.frame_start = 1; scene.frame_end = 250; scene.frame_set(1)
scene.render.engine = 'BLENDER_EEVEE_NEXT'
scene.render.resolution_percentage = 50
scene.render.dither_intensity = 0.0
scene.cycles.use_denoising = False
scene.cycles.samples = 128
scene.cycles.sampling_pattern = 'TABULATED_SOBOL'
scene.cycles.use_adaptive_sampling = False
scene.cycles.use_light_tree = False
scene.cycles.blur_glossy = 0.0
scene.cycles.sample_clamp_indirect = 0.0
scene.view_settings.view_transform = 'Standard'
bpy.context.view_layer.update()

# ---- added for rendering (the .blend has no active camera and no usable light): camera, sun
cam_auto = bpy.data.cameras.new('AutoCamera')
cam_auto.lens = 50.0
cam_auto.sensor_width = 36.0
cam_auto.clip_end = 1000.0
ob_auto_camera = bpy.data.objects.new('AutoCamera', cam_auto)
scene.collection.objects.link(ob_auto_camera)
ob_auto_camera.location = (1.56362, -1.87634, 1.25089)
ob_auto_camera.rotation_euler = (1.09748, -7.21219e-08, 0.694738)
scene.camera = ob_auto_camera
light_auto_sun = bpy.data.lights.new('AutoSun', 'SUN')
light_auto_sun.energy = 3.0
light_auto_sun.angle = 0.0523599
ob_auto_sun = bpy.data.objects.new('AutoSun', light_auto_sun)
scene.collection.objects.link(ob_auto_sun)
ob_auto_sun.rotation_euler = (0.872665, 0.174533, 0.523599)
bpy.context.view_layer.update()
